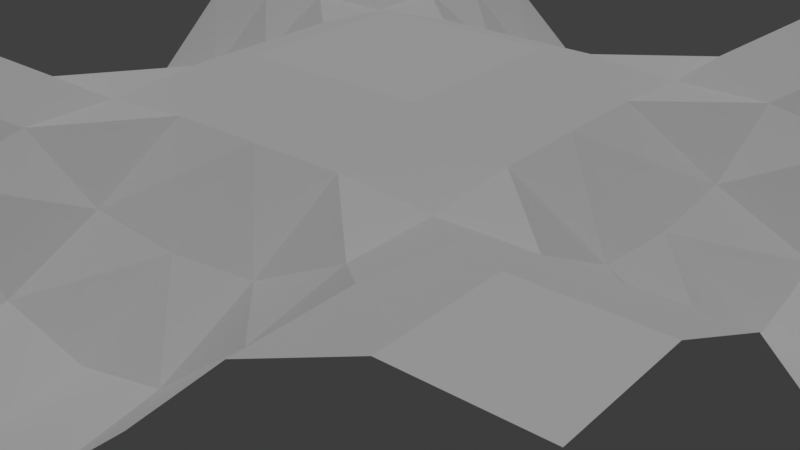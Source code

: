 # Source: looptest1.blend  (saved by Blender 2.79.7; exported with 4.5.12 LTS)
import bpy
from mathutils import Matrix  # noqa: F401  (used for matrix-valued properties, if any)

bpy.ops.wm.read_factory_settings(use_empty=True)
scene = bpy.context.scene
scene.name = 'Scene'

# ---- collections
col_collection_1 = bpy.data.collections.new('Collection 1'); scene.collection.children.link(col_collection_1)

# ---- materials (node trees are filled in below, after node groups)
mat_detail1 = bpy.data.materials.new('detail1')
mat_detail1.alpha_threshold = 0.0
mat_detail1.use_transparent_shadow = False
mat_detail1.roughness = 0.5
mat_base_ground = bpy.data.materials.new('base.ground')
mat_base_ground.alpha_threshold = 0.0
mat_base_ground.use_transparent_shadow = False
mat_base_ground.roughness = 0.5
mat_base_ground.specular_intensity = 0.0

# ---- material node trees

# ---- world
world_world = bpy.data.worlds.new('World'); scene.world = world_world
world_world.color = (0.05088, 0.05088, 0.05088)
world_world.use_sun_shadow = False
world_world.sun_shadow_jitter_overblur = 0.0

# ---- lights
light_hemi = bpy.data.lights.new('Hemi', 'SUN')
light_hemi.transmission_factor = 0.0
light_hemi.angle = 0.1993
light_hemi.energy = 1.0
light_hemi.shadow_buffer_clip_start = 0.5
light_hemi.shadow_soft_size = 0.1
light_hemi.shadow_cascade_max_distance = 1000.0

# ---- meshes
me_cube_103 = bpy.data.meshes.new('Cube.103')
me_cube_103.from_pydata([], [], [])
me_cube_103.materials.append(mat_detail1)
me_cube_103.use_remesh_preserve_volume = False
me_cube_103.use_remesh_preserve_attributes = False
me_cube_103.use_mirror_vertex_groups = False
me_cube_103.update()
me_cube_102 = bpy.data.meshes.new('Cube.102')
me_cube_102.from_pydata([(-10.0, -8.0, 7.0), (-8.0, -10.0, 7.0), (-8.0, -8.0, 7.0), (-10.0, -10.0, 7.0), (4.0, 8.0, 4.397), (4.0, 10.0, 4.197), (6.0, 10.0, 6.102), (2.0, 10.0, 2.469), (0.0, 10.0, 2.0), (-2.0, 10.0, 2.469), (-2.0, 8.0, 2.8), (-6.0, 10.0, 6.102), (-4.0, 10.0, 4.197), (10.0, 6.0, 6.102), (10.0, 8.0, 7.0), (8.0, 8.0, 7.0), (8.0, 10.0, 7.0), (10.0, 10.0, 7.0), (4.0, 6.0, 4.807), (6.0, 8.0, 6.109), (2.0, 8.0, 2.8), (0.0, 6.0, 3.576), (2.0, 6.0, 3.772), (0.0, 8.0, 2.337), (-4.0, 8.0, 4.397), (-10.0, 8.0, 7.0), (-8.0, 8.0, 7.0), (-8.0, 10.0, 7.0), (-6.0, 8.0, 6.109), (-10.0, 10.0, 7.0), (8.0, 6.0, 6.109), (10.0, 4.0, 4.197), (6.0, 4.0, 4.807), (4.0, 4.0, 4.795), (6.0, 6.0, 5.828), (2.0, 4.0, 4.943), (-2.0, 6.0, 3.772), (0.0, 4.0, 4.943), (-4.0, 6.0, 4.807), (-6.0, 4.0, 4.807), (-6.0, 6.0, 5.828), (-4.0, 4.0, 4.795), (-8.0, 6.0, 6.109), (-10.0, 6.0, 6.102), (8.0, 2.0, 2.8), (8.0, 4.0, 4.397), (4.0, 2.0, 4.943), (2.0, 2.0, 5.587), (-2.0, 2.0, 5.587), (-2.0, 4.0, 4.943), (-8.0, 4.0, 4.397), (-10.0, 4.0, 4.197), (-8.0, 2.0, 2.8), (8.0, 0.0, 2.337), (10.0, 2.0, 2.469), (6.0, 0.0, 3.576), (6.0, 2.0, 3.772), (2.0, -2.0, 5.587), (-2.0, -2.0, 5.587), (-4.0, 2.0, 4.943), (-6.0, 2.0, 3.772), (-6.0, 0.0, 3.576), (-10.0, 2.0, 2.469), (10.0, 0.0, 2.0), (-10.0, 0.0, 2.0), (-8.0, 0.0, 2.337), (8.0, -4.0, 4.397), (10.0, -2.0, 2.469), (8.0, -2.0, 2.8), (4.0, -2.0, 4.943), (6.0, -2.0, 3.772), (4.0, -4.0, 4.795), (-4.0, -4.0, 4.795), (-4.0, -2.0, 4.943), (-2.0, -4.0, 4.943), (-6.0, -2.0, 3.772), (-10.0, -4.0, 4.197), (-10.0, -2.0, 2.469), (-8.0, -4.0, 4.397), (-8.0, -2.0, 2.8), (8.0, -6.0, 6.109), (10.0, -6.0, 6.102), (10.0, -4.0, 4.197), (6.0, -6.0, 5.828), (6.0, -4.0, 4.807), (2.0, -6.0, 3.772), (2.0, -4.0, 4.943), (4.0, -6.0, 4.807), (0.0, -6.0, 3.576), (0.0, -4.0, 4.943), (-6.0, -6.0, 5.828), (-4.0, -6.0, 4.807), (-8.0, -6.0, 6.109), (-6.0, -4.0, 4.807), (-10.0, -6.0, 6.102), (2.0, -8.0, 2.8), (-4.0, -8.0, 4.397), (-2.0, -8.0, 2.8), (-2.0, -6.0, 3.772), (6.0, -8.0, 6.109), (8.0, -10.0, 7.0), (8.0, -8.0, 7.0), (10.0, -8.0, 7.0), (10.0, -10.0, 7.0), (6.0, -10.0, 6.102), (2.0, -10.0, 2.469), (4.0, -10.0, 4.197), (4.0, -8.0, 4.397), (0.0, -8.0, 2.337), (-2.0, -10.0, 2.469), (0.0, -10.0, 2.0), (-4.0, -10.0, 4.197), (-6.0, -10.0, 6.102), (-6.0, -8.0, 6.109), (0.0, -2.0, 5.587), (4.0, 0.0, 4.943), (2.0, 0.0, 5.587), (0.0, 2.0, 5.587), (-2.0, 0.0, 5.587), (-4.0, 0.0, 4.943)], [], [(2, 1, 113), (1, 112, 113), (94, 0, 92), (2, 113, 90), (0, 3, 1), (112, 1, 3), (0, 2, 92), (92, 2, 90), (0, 1, 2), (5, 4, 6), (6, 4, 19), (7, 20, 5), (5, 20, 4), (8, 23, 7), (7, 23, 20), (9, 10, 23), (8, 9, 23), (9, 12, 10), (12, 24, 10), (12, 11, 24), (11, 28, 24), (30, 13, 14), (6, 19, 16), (16, 14, 17), (15, 30, 14), (19, 34, 15), (13, 30, 34), (19, 15, 16), (16, 15, 14), (34, 30, 15), (4, 18, 19), (18, 34, 19), (20, 22, 4), (4, 22, 18), (20, 21, 22), (23, 21, 20), (23, 10, 21), (10, 36, 21), (10, 24, 36), (24, 38, 36), (24, 28, 38), (28, 40, 38), (25, 42, 26), (43, 42, 25), (11, 27, 28), (43, 25, 29), (26, 28, 27), (29, 26, 27), (42, 40, 26), (40, 42, 43), (29, 25, 26), (26, 40, 28), (30, 45, 13), (45, 31, 13), (34, 32, 30), (32, 45, 30), (18, 33, 34), (33, 32, 34), (22, 35, 18), (35, 33, 18), (21, 37, 22), (22, 37, 35), (21, 36, 37), (36, 49, 37), (38, 41, 49), (36, 38, 49), (40, 41, 38), (39, 41, 40), (42, 39, 40), (50, 39, 42), (43, 50, 42), (51, 50, 43), (45, 44, 31), (44, 54, 31), (32, 56, 45), (56, 44, 45), (33, 46, 32), (46, 56, 32), (35, 47, 33), (33, 47, 46), (119, 48, 59), (37, 48, 117), (49, 41, 48), (41, 59, 48), (41, 39, 59), (39, 60, 59), (52, 60, 50), (50, 60, 39), (62, 52, 51), (51, 52, 50), (44, 53, 54), (53, 63, 54), (56, 55, 44), (55, 53, 44), (46, 115, 56), (115, 55, 56), (57, 116, 117), (119, 118, 48), (115, 47, 116), (60, 119, 59), (61, 119, 60), (65, 61, 52), (52, 61, 60), (64, 65, 62), (62, 65, 52), (63, 53, 67), (53, 68, 67), (53, 55, 68), (55, 70, 68), (55, 115, 70), (115, 69, 70), (61, 75, 119), (75, 73, 119), (61, 79, 75), (65, 79, 61), (64, 77, 65), (65, 77, 79), (67, 68, 82), (68, 66, 82), (68, 70, 66), (70, 84, 66), (70, 69, 84), (69, 71, 84), (86, 71, 57), (57, 71, 69), (114, 58, 74), (73, 72, 58), (72, 74, 58), (75, 93, 73), (93, 72, 73), (79, 78, 75), (75, 78, 93), (77, 76, 79), (79, 76, 78), (82, 66, 81), (66, 80, 81), (66, 84, 80), (84, 83, 80), (84, 71, 83), (71, 87, 83), (86, 85, 87), (71, 86, 87), (88, 85, 89), (89, 85, 86), (74, 98, 89), (98, 88, 89), (72, 91, 74), (91, 98, 74), (93, 90, 72), (72, 90, 91), (78, 92, 93), (93, 92, 90), (78, 94, 92), (76, 94, 78), (83, 87, 99), (87, 107, 99), (85, 107, 87), (95, 107, 85), (108, 95, 88), (88, 95, 85), (98, 97, 88), (97, 108, 88), (91, 96, 98), (96, 97, 98), (90, 113, 91), (113, 96, 91), (104, 100, 99), (99, 100, 101), (81, 80, 102), (101, 100, 103), (103, 100, 104), (83, 101, 80), (101, 103, 102), (83, 99, 101), (104, 99, 83), (101, 102, 80), (107, 104, 99), (106, 104, 107), (105, 106, 95), (95, 106, 107), (110, 105, 108), (108, 105, 95), (97, 109, 108), (109, 110, 108), (96, 111, 97), (111, 109, 97), (113, 112, 96), (112, 111, 96), (114, 74, 89), (89, 57, 114), (89, 86, 57), (69, 116, 57), (35, 117, 47), (119, 58, 118), (37, 49, 48), (57, 48, 118), (115, 46, 47), (69, 115, 116), (35, 37, 117), (119, 73, 58), (117, 48, 57), (116, 47, 117), (58, 114, 118), (114, 57, 118)])
me_cube_102.polygons.foreach_set('use_smooth', [True] * 204)
_uv = me_cube_102.uv_layers.new(name='UVMap')
_uv.uv.foreach_set('vector', [-1.5, -1.5, -1.5, -2.0, -1.0, -1.5, -1.5, -2.0, -1.0, -2.0, -1.0, -1.5, -2.0, -1.0, -2.0, -1.5, -1.5, -1.0, -1.5, -1.5, -1.0, -1.5, -1.0, -1.0, -2.0, -1.5, -1.999, -1.999, -1.5, -2.0, -1.0, -2.0, -1.5, -2.0, -1.999, -1.999, -2.0, -1.5, -1.5, -1.5, -1.5, -1.0, -1.5, -1.0, -1.5, -1.5, -1.0, -1.0, -2.0, -1.5, -1.5, -2.0, -1.5, -1.5, 1.5, 3.0, 1.5, 2.5, 2.0, 3.0, 2.0, 3.0, 1.5, 2.5, 2.0, 2.5, 1.0, 3.0, 1.0, 2.5, 1.5, 3.0, 1.5, 3.0, 1.0, 2.5, 1.5, 2.5, 0.5, 3.0, 0.5, 2.5, 1.0, 3.0, 1.0, 3.0, 0.5, 2.5, 1.0, 2.5, 2.98e-08, 3.0, 2.98e-08, 2.5, 0.5, 2.5, 0.5, 3.0, 2.98e-08, 3.0, 0.5, 2.5, 2.98e-08, 3.0, -0.5, 3.0, 2.98e-08, 2.5, -0.5, 3.0, -0.5, 2.5, 2.98e-08, 2.5, -0.5, 3.0, -1.0, 3.0, -0.5, 2.5, -1.0, 3.0, -1.0, 2.5, -0.5, 2.5, 2.5, 2.0, 3.0, 2.0, 3.0, 2.5, 2.0, 3.0, 2.0, 2.5, 2.5, 3.0, 2.5, 3.0, 3.0, 2.5, 3.0, 3.0, 2.5, 2.5, 2.5, 2.0, 3.0, 2.5, 2.0, 2.5, 2.0, 2.0, 2.5, 2.5, 3.0, 2.0, 2.5, 2.0, 2.0, 2.0, 2.0, 2.5, 2.5, 2.5, 2.5, 3.0, 2.5, 3.0, 2.5, 2.5, 3.0, 2.5, 2.0, 2.0, 2.5, 2.0, 2.5, 2.5, 1.5, 2.5, 1.5, 2.0, 2.0, 2.5, 1.5, 2.0, 2.0, 2.0, 2.0, 2.5, 1.0, 2.5, 1.0, 2.0, 1.5, 2.5, 1.5, 2.5, 1.0, 2.0, 1.5, 2.0, 1.0, 2.5, 0.5, 2.0, 1.0, 2.0, 0.5, 2.5, 0.5, 2.0, 1.0, 2.5, 0.5, 2.5, 2.98e-08, 2.5, 0.5, 2.0, 2.98e-08, 2.5, 2.98e-08, 2.0, 0.5, 2.0, 2.98e-08, 2.5, -0.5, 2.5, 2.98e-08, 2.0, -0.5, 2.5, -0.5, 2.0, 2.98e-08, 2.0, -0.5, 2.5, -1.0, 2.5, -0.5, 2.0, -1.0, 2.5, -1.0, 2.0, -0.5, 2.0, -2.0, 2.5, -1.5, 2.0, -1.5, 2.5, -2.0, 2.0, -1.5, 2.0, -2.0, 2.5, -1.0, 3.0, -1.5, 3.0, -1.0, 2.5, -2.0, 2.0, -2.0, 2.5, -1.999, 2.999, -1.5, 2.5, -1.0, 2.5, -1.5, 3.0, -1.999, 2.999, -1.5, 2.5, -1.5, 3.0, -1.5, 2.0, -1.0, 2.0, -1.5, 2.5, -1.0, 2.0, -1.5, 2.0, -2.0, 2.0, -1.999, 2.999, -2.0, 2.5, -1.5, 2.5, -1.5, 2.5, -1.0, 2.0, -1.0, 2.5, 2.5, 2.0, 2.5, 1.5, 3.0, 2.0, 2.5, 1.5, 3.0, 1.5, 3.0, 2.0, 2.0, 2.0, 2.0, 1.5, 2.5, 2.0, 2.0, 1.5, 2.5, 1.5, 2.5, 2.0, 1.5, 2.0, 1.5, 1.5, 2.0, 2.0, 1.5, 1.5, 2.0, 1.5, 2.0, 2.0, 1.0, 2.0, 1.0, 1.5, 1.5, 2.0, 1.0, 1.5, 1.5, 1.5, 1.5, 2.0, 0.5, 2.0, 0.5, 1.5, 1.0, 2.0, 1.0, 2.0, 0.5, 1.5, 1.0, 1.5, 0.5, 2.0, 2.98e-08, 2.0, 0.5, 1.5, 2.98e-08, 2.0, 2.98e-08, 1.5, 0.5, 1.5, -0.5, 2.0, -0.5, 1.5, 2.98e-08, 1.5, 2.98e-08, 2.0, -0.5, 2.0, 2.98e-08, 1.5, -1.0, 2.0, -0.5, 1.5, -0.5, 2.0, -1.0, 1.5, -0.5, 1.5, -1.0, 2.0, -1.5, 2.0, -1.0, 1.5, -1.0, 2.0, -1.5, 1.5, -1.0, 1.5, -1.5, 2.0, -2.0, 2.0, -1.5, 1.5, -1.5, 2.0, -2.0, 1.5, -1.5, 1.5, -2.0, 2.0, 2.5, 1.5, 2.5, 1.0, 3.0, 1.5, 2.5, 1.0, 3.0, 1.0, 3.0, 1.5, 2.0, 1.5, 2.0, 1.0, 2.5, 1.5, 2.0, 1.0, 2.5, 1.0, 2.5, 1.5, 1.5, 1.5, 1.5, 1.0, 2.0, 1.5, 1.5, 1.0, 2.0, 1.0, 2.0, 1.5, 1.0, 1.5, 1.0, 1.0, 1.5, 1.5, 1.5, 1.5, 1.0, 1.0, 1.5, 1.0, -0.5, 0.5, 2.98e-08, 1.0, -0.5, 1.0, 0.5, 1.5, 2.98e-08, 1.0, 0.5, 1.0, 2.98e-08, 1.5, -0.5, 1.5, 2.98e-08, 1.0, -0.5, 1.5, -0.5, 1.0, 2.98e-08, 1.0, -0.5, 1.5, -1.0, 1.5, -0.5, 1.0, -1.0, 1.5, -1.0, 1.0, -0.5, 1.0, -1.5, 1.0, -1.0, 1.0, -1.5, 1.5, -1.5, 1.5, -1.0, 1.0, -1.0, 1.5, -2.0, 1.0, -1.5, 1.0, -2.0, 1.5, -2.0, 1.5, -1.5, 1.0, -1.5, 1.5, 2.5, 1.0, 2.5, 0.5, 3.0, 1.0, 2.5, 0.5, 3.0, 0.5, 3.0, 1.0, 2.0, 1.0, 2.0, 0.5, 2.5, 1.0, 2.0, 0.5, 2.5, 0.5, 2.5, 1.0, 1.5, 1.0, 1.5, 0.5, 2.0, 1.0, 1.5, 0.5, 2.0, 0.5, 2.0, 1.0, 1.0, 3.278e-07, 1.0, 0.5, 0.5, 1.0, -0.5, 0.5, 2.98e-08, 0.5, 2.98e-08, 1.0, 1.5, 0.5, 1.0, 1.0, 1.0, 0.5, -1.0, 1.0, -0.5, 0.5, -0.5, 1.0, -1.0, 0.5, -0.5, 0.5, -1.0, 1.0, -1.5, 0.5, -1.0, 0.5, -1.5, 1.0, -1.5, 1.0, -1.0, 0.5, -1.0, 1.0, -2.0, 0.5, -1.5, 0.5, -2.0, 1.0, -2.0, 1.0, -1.5, 0.5, -1.5, 1.0, 3.0, 0.5, 2.5, 0.5, 3.0, 3.278e-07, 2.5, 0.5, 2.5, 3.278e-07, 3.0, 3.278e-07, 2.5, 0.5, 2.0, 0.5, 2.5, 3.278e-07, 2.0, 0.5, 2.0, 3.278e-07, 2.5, 3.278e-07, 2.0, 0.5, 1.5, 0.5, 2.0, 3.278e-07, 1.5, 0.5, 1.5, 3.278e-07, 2.0, 3.278e-07, -1.0, 0.5, -1.0, 3.278e-07, -0.5, 0.5, -1.0, 3.278e-07, -0.5, 3.278e-07, -0.5, 0.5, -1.0, 0.5, -1.5, 3.278e-07, -1.0, 3.278e-07, -1.5, 0.5, -1.5, 3.278e-07, -1.0, 0.5, -2.0, 0.5, -2.0, 3.278e-07, -1.5, 0.5, -1.5, 0.5, -2.0, 3.278e-07, -1.5, 3.278e-07, 3.0, 3.278e-07, 2.5, 3.278e-07, 3.0, -0.5, 2.5, 3.278e-07, 2.5, -0.5, 3.0, -0.5, 2.5, 3.278e-07, 2.0, 3.278e-07, 2.5, -0.5, 2.0, 3.278e-07, 2.0, -0.5, 2.5, -0.5, 2.0, 3.278e-07, 1.5, 3.278e-07, 2.0, -0.5, 1.5, 3.278e-07, 1.5, -0.5, 2.0, -0.5, 1.0, -0.5, 1.5, -0.5, 1.0, 3.278e-07, 1.0, 3.278e-07, 1.5, -0.5, 1.5, 3.278e-07, 0.5, 3.278e-07, 2.98e-08, 3.278e-07, 2.98e-08, -0.5, -0.5, 3.278e-07, -0.5, -0.5, 2.98e-08, 3.278e-07, -0.5, -0.5, 2.98e-08, -0.5, 2.98e-08, 3.278e-07, -1.0, 3.278e-07, -1.0, -0.5, -0.5, 3.278e-07, -1.0, -0.5, -0.5, -0.5, -0.5, 3.278e-07, -1.5, 3.278e-07, -1.5, -0.5, -1.0, 3.278e-07, -1.0, 3.278e-07, -1.5, -0.5, -1.0, -0.5, -2.0, 3.278e-07, -2.0, -0.5, -1.5, 3.278e-07, -1.5, 3.278e-07, -2.0, -0.5, -1.5, -0.5, 3.0, -0.5, 2.5, -0.5, 3.0, -1.0, 2.5, -0.5, 2.5, -1.0, 3.0, -1.0, 2.5, -0.5, 2.0, -0.5, 2.5, -1.0, 2.0, -0.5, 2.0, -1.0, 2.5, -1.0, 2.0, -0.5, 1.5, -0.5, 2.0, -1.0, 1.5, -0.5, 1.5, -1.0, 2.0, -1.0, 1.0, -0.5, 1.0, -1.0, 1.5, -1.0, 1.5, -0.5, 1.0, -0.5, 1.5, -1.0, 0.5, -1.0, 1.0, -1.0, 0.5, -0.5, 0.5, -0.5, 1.0, -1.0, 1.0, -0.5, 2.98e-08, -0.5, 2.98e-08, -1.0, 0.5, -0.5, 2.98e-08, -1.0, 0.5, -1.0, 0.5, -0.5, -0.5, -0.5, -0.5, -1.0, 2.98e-08, -0.5, -0.5, -1.0, 2.98e-08, -1.0, 2.98e-08, -0.5, -1.0, -0.5, -1.0, -1.0, -0.5, -0.5, -0.5, -0.5, -1.0, -1.0, -0.5, -1.0, -1.5, -0.5, -1.5, -1.0, -1.0, -0.5, -1.0, -0.5, -1.5, -1.0, -1.0, -1.0, -1.5, -0.5, -2.0, -1.0, -1.5, -1.0, -2.0, -0.5, -2.0, -1.0, -1.5, -0.5, 2.0, -1.0, 1.5, -1.0, 2.0, -1.5, 1.5, -1.0, 1.5, -1.5, 2.0, -1.5, 1.0, -1.0, 1.5, -1.5, 1.5, -1.0, 1.0, -1.5, 1.5, -1.5, 1.0, -1.0, 0.5, -1.5, 1.0, -1.5, 0.5, -1.0, 0.5, -1.0, 1.0, -1.5, 1.0, -1.0, 2.98e-08, -1.0, 2.98e-08, -1.5, 0.5, -1.0, 2.98e-08, -1.5, 0.5, -1.5, 0.5, -1.0, -0.5, -1.0, -0.5, -1.5, 2.98e-08, -1.0, -0.5, -1.5, 2.98e-08, -1.5, 2.98e-08, -1.0, -1.0, -1.0, -1.0, -1.5, -0.5, -1.0, -1.0, -1.5, -0.5, -1.5, -0.5, -1.0, 2.0, -2.0, 2.5, -2.0, 2.0, -1.5, 2.0, -1.5, 2.5, -2.0, 2.5, -1.5, 3.0, -1.0, 2.5, -1.0, 3.0, -1.5, 2.5, -1.5, 2.5, -2.0, 2.999, -1.999, 2.999, -1.999, 2.5, -2.0, 2.0, -2.0, 2.0, -1.0, 2.5, -1.5, 2.5, -1.0, 2.5, -1.5, 2.999, -1.999, 3.0, -1.5, 2.0, -1.0, 2.0, -1.5, 2.5, -1.5, 2.0, -2.0, 2.0, -1.5, 2.0, -1.0, 2.5, -1.5, 3.0, -1.5, 2.5, -1.0, 1.5, -1.5, 2.0, -2.0, 2.0, -1.5, 1.5, -2.0, 2.0, -2.0, 1.5, -1.5, 1.0, -2.0, 1.5, -2.0, 1.0, -1.5, 1.0, -1.5, 1.5, -2.0, 1.5, -1.5, 0.5, -2.0, 1.0, -2.0, 0.5, -1.5, 0.5, -1.5, 1.0, -2.0, 1.0, -1.5, 2.98e-08, -1.5, 2.98e-08, -2.0, 0.5, -1.5, 2.98e-08, -2.0, 0.5, -2.0, 0.5, -1.5, -0.5, -1.5, -0.5, -2.0, 2.98e-08, -1.5, -0.5, -2.0, 2.98e-08, -2.0, 2.98e-08, -1.5, -1.0, -1.5, -1.0, -2.0, -0.5, -1.5, -1.0, -2.0, -0.5, -2.0, -0.5, -1.5, 0.5, 3.278e-07, 2.98e-08, -0.5, 0.5, -0.5, 0.5, -0.5, 1.0, 3.278e-07, 0.5, 3.278e-07, 0.5, -0.5, 1.0, -0.5, 1.0, 3.278e-07, 1.5, 3.278e-07, 1.0, 0.5, 1.0, 3.278e-07, 1.0, 1.5, 0.5, 1.0, 1.0, 1.0, -0.5, 0.5, 2.98e-08, 3.278e-07, 2.98e-08, 0.5, 0.5, 1.5, 2.98e-08, 1.5, 2.98e-08, 1.0, 1.0, 3.278e-07, 2.98e-08, 1.0, 2.98e-08, 0.5, 1.5, 0.5, 1.5, 1.0, 1.0, 1.0, 1.5, 3.278e-07, 1.5, 0.5, 1.0, 0.5, 1.0, 1.5, 0.5, 1.5, 0.5, 1.0, -0.5, 0.5, -0.5, 3.278e-07, 2.98e-08, 3.278e-07, 0.5, 1.0, 2.98e-08, 1.0, 1.0, 3.278e-07, 1.0, 0.5, 1.0, 1.0, 0.5, 1.0, 2.98e-08, 3.278e-07, 0.5, 3.278e-07, 2.98e-08, 0.5, 0.5, 3.278e-07, 1.0, 3.278e-07, 2.98e-08, 0.5])
me_cube_102.materials.append(mat_base_ground)
me_cube_102.use_remesh_preserve_volume = False
me_cube_102.use_remesh_preserve_attributes = False
me_cube_102.use_mirror_vertex_groups = False
me_cube_102.update()
me_cube_014 = bpy.data.meshes.new('Cube.014')
me_cube_014.from_pydata([(-10.0, -8.0, 7.0), (-10.0, -6.0, 3.367), (-10.0, -6.0, 6.102), (-8.0, -6.0, 6.109), (-6.0, -6.0, 3.259), (-6.0, -6.0, 5.828), (-8.0, -10.0, 7.0), (-8.0, -8.0, 7.0), (-6.0, -10.0, 3.367), (-6.0, -10.0, 6.102), (-6.0, -8.0, 6.109), (-10.0, -10.0, 4.102), (-10.0, -10.0, 7.0), (4.0, 8.0, 1.882), (4.0, 8.0, 4.397), (4.0, 10.0, 1.729), (4.0, 10.0, 4.197), (6.0, 8.0, 3.367), (6.0, 8.0, 6.109), (6.0, 10.0, 3.367), (6.0, 10.0, 6.102), (2.0, 8.0, 0.5235), (2.0, 8.0, 2.8), (2.0, 10.0, 0.2862), (2.0, 10.0, 2.469), (4.0, 8.0, 1.882), (4.0, 8.0, 4.397), (4.0, 10.0, 1.729), (4.0, 10.0, 4.197), (0.0, 8.0, 0.2054), (0.0, 8.0, 2.337), (0.0, 10.0, 0.0), (0.0, 10.0, 2.0), (2.0, 8.0, 0.5235), (2.0, 8.0, 2.8), (2.0, 10.0, 0.2862), (2.0, 10.0, 2.469), (-2.0, 8.0, 0.5235), (-2.0, 8.0, 2.8), (-2.0, 10.0, 0.2862), (-2.0, 10.0, 2.469), (0.0, 8.0, 0.2054), (0.0, 8.0, 2.337), (0.0, 10.0, 0.0), (0.0, 10.0, 2.0), (-4.0, 8.0, 1.882), (-4.0, 8.0, 4.397), (-4.0, 10.0, 1.729), (-4.0, 10.0, 4.197), (-2.0, 8.0, 0.5235), (-2.0, 8.0, 2.8), (-2.0, 10.0, 0.2862), (-2.0, 10.0, 2.469), (-6.0, 8.0, 3.367), (-6.0, 8.0, 6.109), (-6.0, 10.0, 3.367), (-6.0, 10.0, 6.102), (-4.0, 8.0, 1.882), (-4.0, 8.0, 4.397), (-4.0, 10.0, 1.729), (-4.0, 10.0, 4.197), (6.0, 6.0, 3.259), (6.0, 6.0, 5.828), (6.0, 8.0, 6.109), (8.0, 6.0, 6.109), (10.0, 6.0, 3.367), (10.0, 6.0, 6.102), (10.0, 8.0, 7.0), (8.0, 8.0, 7.0), (8.0, 10.0, 7.0), (10.0, 10.0, 4.102), (10.0, 10.0, 7.0), (6.0, 10.0, 3.367), (6.0, 10.0, 6.102), (4.0, 6.0, 2.565), (4.0, 6.0, 4.807), (4.0, 8.0, 1.882), (4.0, 8.0, 4.397), (6.0, 6.0, 3.259), (6.0, 6.0, 5.828), (6.0, 8.0, 3.367), (6.0, 8.0, 6.109), (2.0, 6.0, 1.504), (2.0, 6.0, 3.772), (2.0, 8.0, 0.5235), (2.0, 8.0, 2.8), (4.0, 6.0, 2.565), (4.0, 6.0, 4.807), (4.0, 8.0, 1.882), (4.0, 8.0, 4.397), (0.0, 6.0, 1.24), (0.0, 6.0, 3.576), (0.0, 8.0, 0.2054), (0.0, 8.0, 2.337), (2.0, 6.0, 1.504), (2.0, 6.0, 3.772), (2.0, 8.0, 0.5235), (2.0, 8.0, 2.8), (-2.0, 6.0, 1.504), (-2.0, 6.0, 3.772), (-2.0, 8.0, 0.5235), (-2.0, 8.0, 2.8), (0.0, 6.0, 1.24), (0.0, 6.0, 3.576), (0.0, 8.0, 0.2054), (0.0, 8.0, 2.337), (-4.0, 6.0, 2.565), (-4.0, 6.0, 4.807), (-4.0, 8.0, 1.882), (-4.0, 8.0, 4.397), (-2.0, 6.0, 1.504), (-2.0, 6.0, 3.772), (-2.0, 8.0, 0.5235), (-2.0, 8.0, 2.8), (-6.0, 6.0, 3.259), (-6.0, 6.0, 5.828), (-6.0, 8.0, 3.367), (-6.0, 8.0, 6.109), (-4.0, 6.0, 2.565), (-4.0, 6.0, 4.807), (-4.0, 8.0, 1.882), (-4.0, 8.0, 4.397), (-10.0, 6.0, 3.367), (-10.0, 6.0, 6.102), (-10.0, 8.0, 7.0), (-8.0, 6.0, 6.109), (-8.0, 8.0, 7.0), (-8.0, 10.0, 7.0), (-6.0, 8.0, 6.109), (-6.0, 10.0, 3.367), (-6.0, 10.0, 6.102), (-10.0, 10.0, 4.102), (-10.0, 10.0, 7.0), (-6.0, 6.0, 3.259), (-6.0, 6.0, 5.828), (8.0, 4.0, 1.882), (8.0, 4.0, 4.397), (8.0, 6.0, 3.367), (8.0, 6.0, 6.109), (10.0, 4.0, 1.729), (10.0, 4.0, 4.197), (10.0, 6.0, 3.367), (10.0, 6.0, 6.102), (6.0, 4.0, 2.565), (6.0, 4.0, 4.807), (6.0, 6.0, 3.259), (6.0, 6.0, 5.828), (8.0, 4.0, 1.882), (8.0, 4.0, 4.397), (8.0, 6.0, 3.367), (8.0, 6.0, 6.109), (4.0, 4.0, 2.667), (4.0, 4.0, 4.795), (4.0, 6.0, 2.565), (4.0, 6.0, 4.807), (6.0, 4.0, 2.565), (6.0, 4.0, 4.807), (6.0, 6.0, 3.259), (6.0, 6.0, 5.828), (2.0, 4.0, 2.424), (2.0, 4.0, 4.943), (2.0, 6.0, 1.504), (2.0, 6.0, 3.772), (4.0, 4.0, 2.667), (4.0, 4.0, 4.795), (4.0, 6.0, 2.565), (4.0, 6.0, 4.807), (0.0, 4.0, 2.416), (0.0, 4.0, 4.943), (0.0, 6.0, 1.24), (0.0, 6.0, 3.576), (2.0, 4.0, 2.424), (2.0, 4.0, 4.943), (2.0, 6.0, 1.504), (2.0, 6.0, 3.772), (-2.0, 4.0, 2.424), (-2.0, 4.0, 4.943), (-2.0, 6.0, 1.504), (-2.0, 6.0, 3.772), (0.0, 4.0, 2.416), (0.0, 4.0, 4.943), (0.0, 6.0, 1.24), (0.0, 6.0, 3.576), (-4.0, 4.0, 2.667), (-4.0, 4.0, 4.795), (-4.0, 6.0, 2.565), (-4.0, 6.0, 4.807), (-2.0, 4.0, 2.424), (-2.0, 4.0, 4.943), (-2.0, 6.0, 1.504), (-2.0, 6.0, 3.772), (-6.0, 4.0, 2.565), (-6.0, 4.0, 4.807), (-6.0, 6.0, 3.259), (-6.0, 6.0, 5.828), (-4.0, 4.0, 2.667), (-4.0, 4.0, 4.795), (-4.0, 6.0, 2.565), (-4.0, 6.0, 4.807), (-8.0, 4.0, 1.882), (-8.0, 4.0, 4.397), (-8.0, 6.0, 3.367), (-8.0, 6.0, 6.109), (-6.0, 4.0, 2.565), (-6.0, 4.0, 4.807), (-6.0, 6.0, 3.259), (-6.0, 6.0, 5.828), (-10.0, 4.0, 1.729), (-10.0, 4.0, 4.197), (-10.0, 6.0, 3.367), (-10.0, 6.0, 6.102), (-8.0, 4.0, 1.882), (-8.0, 4.0, 4.397), (-8.0, 6.0, 3.367), (-8.0, 6.0, 6.109), (8.0, 2.0, 0.5235), (8.0, 2.0, 2.8), (8.0, 4.0, 1.882), (8.0, 4.0, 4.397), (10.0, 2.0, 0.2862), (10.0, 2.0, 2.469), (10.0, 4.0, 1.729), (10.0, 4.0, 4.197), (6.0, 2.0, 1.504), (6.0, 2.0, 3.772), (6.0, 4.0, 2.565), (6.0, 4.0, 4.807), (8.0, 2.0, 0.5235), (8.0, 2.0, 2.8), (8.0, 4.0, 1.882), (8.0, 4.0, 4.397), (4.0, 2.0, 2.424), (4.0, 2.0, 4.943), (4.0, 4.0, 2.667), (4.0, 4.0, 4.795), (6.0, 2.0, 1.504), (6.0, 2.0, 3.772), (6.0, 4.0, 2.565), (6.0, 4.0, 4.807), (2.0, 2.0, 2.943), (2.0, 2.0, 5.587), (2.0, 4.0, 2.424), (2.0, 4.0, 4.943), (4.0, 2.0, 2.424), (4.0, 2.0, 4.943), (4.0, 4.0, 2.667), (4.0, 4.0, 4.795), (2.0, 2.0, 2.943), (2.0, 2.0, 5.587), (2.0, 4.0, 2.424), (2.0, 4.0, 4.943), (-2.0, 2.0, 2.943), (-2.0, 2.0, 5.587), (-2.0, 4.0, 2.424), (-2.0, 4.0, 4.943), (0.0, 4.0, 2.416), (-4.0, 2.0, 2.424), (-4.0, 2.0, 4.943), (-4.0, 4.0, 2.667), (-4.0, 4.0, 4.795), (-2.0, 2.0, 2.943), (-2.0, 2.0, 5.587), (-2.0, 4.0, 2.424), (-2.0, 4.0, 4.943), (-6.0, 2.0, 1.504), (-6.0, 2.0, 3.772), (-6.0, 4.0, 2.565), (-6.0, 4.0, 4.807), (-4.0, 2.0, 2.424), (-4.0, 2.0, 4.943), (-4.0, 4.0, 2.667), (-4.0, 4.0, 4.795), (-8.0, 2.0, 0.5235), (-8.0, 2.0, 2.8), (-8.0, 4.0, 1.882), (-8.0, 4.0, 4.397), (-6.0, 2.0, 1.504), (-6.0, 2.0, 3.772), (-6.0, 4.0, 2.565), (-6.0, 4.0, 4.807), (-10.0, 2.0, 0.2862), (-10.0, 2.0, 2.469), (-10.0, 4.0, 1.729), (-10.0, 4.0, 4.197), (-8.0, 2.0, 0.5235), (-8.0, 2.0, 2.8), (-8.0, 4.0, 1.882), (-8.0, 4.0, 4.397), (8.0, 0.0, 0.2054), (8.0, 0.0, 2.337), (8.0, 2.0, 0.5235), (8.0, 2.0, 2.8), (10.0, 0.0, 0.0), (10.0, 0.0, 2.0), (10.0, 2.0, 0.2862), (10.0, 2.0, 2.469), (6.0, 0.0, 1.24), (6.0, 0.0, 3.576), (6.0, 2.0, 1.504), (6.0, 2.0, 3.772), (8.0, 0.0, 0.2054), (8.0, 0.0, 2.337), (8.0, 2.0, 0.5235), (8.0, 2.0, 2.8), (4.0, 0.0, 2.416), (4.0, 0.0, 4.943), (4.0, 2.0, 2.424), (4.0, 2.0, 4.943), (6.0, 0.0, 1.24), (6.0, 0.0, 3.576), (6.0, 2.0, 1.504), (6.0, 2.0, 3.772), (-2.0, 2.0, 2.943), (-2.0, 2.0, 5.587), (2.0, 2.0, 2.943), (2.0, 2.0, 5.587), (2.0, -2.0, 2.943), (2.0, -2.0, 5.587), (-2.0, -2.0, 2.943), (-2.0, -2.0, 5.587), (-4.0, 2.0, 2.424), (-4.0, 2.0, 4.943), (-2.0, 2.0, 2.943), (-2.0, 2.0, 5.587), (-4.0, -2.0, 2.424), (-4.0, -2.0, 4.943), (-4.0, 0.0, 2.416), (-2.0, -2.0, 2.943), (-2.0, -2.0, 5.587), (-6.0, 0.0, 1.24), (-6.0, 0.0, 3.576), (-6.0, 2.0, 1.504), (-6.0, 2.0, 3.772), (-4.0, 0.0, 2.416), (-4.0, 0.0, 4.943), (-4.0, 2.0, 2.424), (-4.0, 2.0, 4.943), (-8.0, 0.0, 0.2054), (-8.0, 0.0, 2.337), (-8.0, 2.0, 0.5235), (-8.0, 2.0, 2.8), (-6.0, 0.0, 1.24), (-6.0, 0.0, 3.576), (-6.0, 2.0, 1.504), (-6.0, 2.0, 3.772), (-10.0, 0.0, 0.0), (-10.0, 0.0, 2.0), (-10.0, 2.0, 0.2862), (-10.0, 2.0, 2.469), (-8.0, 0.0, 0.2054), (-8.0, 0.0, 2.337), (-8.0, 2.0, 0.5235), (-8.0, 2.0, 2.8), (8.0, -2.0, 0.5235), (8.0, -2.0, 2.8), (8.0, 0.0, 0.2054), (8.0, 0.0, 2.337), (10.0, -2.0, 0.2862), (10.0, -2.0, 2.469), (10.0, 0.0, 0.0), (10.0, 0.0, 2.0), (6.0, -2.0, 1.504), (6.0, -2.0, 3.772), (6.0, 0.0, 1.24), (6.0, 0.0, 3.576), (8.0, -2.0, 0.5235), (8.0, -2.0, 2.8), (8.0, 0.0, 0.2054), (8.0, 0.0, 2.337), (4.0, -2.0, 2.424), (4.0, -2.0, 4.943), (4.0, 0.0, 2.416), (4.0, 0.0, 4.943), (6.0, -2.0, 1.504), (6.0, -2.0, 3.772), (6.0, 0.0, 1.24), (6.0, 0.0, 3.576), (2.0, -2.0, 2.943), (2.0, -2.0, 5.587), (4.0, -2.0, 2.424), (4.0, -2.0, 4.943), (2.0, 2.0, 2.943), (2.0, 2.0, 5.587), (4.0, 0.0, 2.416), (4.0, 2.0, 2.424), (4.0, 2.0, 4.943), (-6.0, -2.0, 1.504), (-6.0, -2.0, 3.772), (-6.0, 0.0, 1.24), (-6.0, 0.0, 3.576), (-4.0, -2.0, 2.424), (-4.0, -2.0, 4.943), (-4.0, 0.0, 2.416), (-4.0, 0.0, 4.943), (-8.0, -2.0, 0.5235), (-8.0, -2.0, 2.8), (-8.0, 0.0, 0.2054), (-8.0, 0.0, 2.337), (-6.0, -2.0, 1.504), (-6.0, -2.0, 3.772), (-6.0, 0.0, 1.24), (-6.0, 0.0, 3.576), (-10.0, -2.0, 0.2862), (-10.0, -2.0, 2.469), (-10.0, 0.0, 0.0), (-10.0, 0.0, 2.0), (-8.0, -2.0, 0.5235), (-8.0, -2.0, 2.8), (-8.0, 0.0, 0.2054), (-8.0, 0.0, 2.337), (8.0, -4.0, 1.882), (8.0, -4.0, 4.397), (8.0, -2.0, 0.5235), (8.0, -2.0, 2.8), (10.0, -4.0, 1.729), (10.0, -4.0, 4.197), (10.0, -2.0, 0.2862), (10.0, -2.0, 2.469), (6.0, -4.0, 2.565), (6.0, -4.0, 4.807), (6.0, -2.0, 1.504), (6.0, -2.0, 3.772), (8.0, -4.0, 1.882), (8.0, -4.0, 4.397), (8.0, -2.0, 0.5235), (8.0, -2.0, 2.8), (4.0, -4.0, 2.667), (4.0, -4.0, 4.795), (4.0, -2.0, 2.424), (4.0, -2.0, 4.943), (6.0, -4.0, 2.565), (6.0, -4.0, 4.807), (6.0, -2.0, 1.504), (6.0, -2.0, 3.772), (2.0, -4.0, 2.424), (2.0, -4.0, 4.943), (2.0, -2.0, 2.943), (2.0, -2.0, 5.587), (4.0, -4.0, 2.667), (4.0, -4.0, 4.795), (4.0, -2.0, 2.424), (4.0, -2.0, 4.943), (-2.0, -4.0, 2.424), (-2.0, -4.0, 4.943), (-2.0, -2.0, 2.943), (-2.0, -2.0, 5.587), (0.0, -4.0, 2.416), (2.0, -4.0, 2.424), (2.0, -4.0, 4.943), (2.0, -2.0, 2.943), (2.0, -2.0, 5.587), (-4.0, -4.0, 2.667), (-4.0, -4.0, 4.795), (-4.0, -2.0, 2.424), (-4.0, -2.0, 4.943), (-2.0, -4.0, 2.424), (-2.0, -4.0, 4.943), (-2.0, -2.0, 2.943), (-2.0, -2.0, 5.587), (-6.0, -4.0, 2.565), (-6.0, -4.0, 4.807), (-6.0, -2.0, 1.504), (-6.0, -2.0, 3.772), (-4.0, -4.0, 2.667), (-4.0, -4.0, 4.795), (-4.0, -2.0, 2.424), (-4.0, -2.0, 4.943), (-8.0, -4.0, 1.882), (-8.0, -4.0, 4.397), (-8.0, -2.0, 0.5235), (-8.0, -2.0, 2.8), (-6.0, -4.0, 2.565), (-6.0, -4.0, 4.807), (-6.0, -2.0, 1.504), (-6.0, -2.0, 3.772), (-10.0, -4.0, 1.729), (-10.0, -4.0, 4.197), (-10.0, -2.0, 0.2862), (-10.0, -2.0, 2.469), (-8.0, -4.0, 1.882), (-8.0, -4.0, 4.397), (-8.0, -2.0, 0.5235), (-8.0, -2.0, 2.8), (8.0, -6.0, 3.367), (8.0, -6.0, 6.109), (8.0, -4.0, 1.882), (8.0, -4.0, 4.397), (10.0, -6.0, 3.367), (10.0, -6.0, 6.102), (10.0, -4.0, 1.729), (10.0, -4.0, 4.197), (6.0, -6.0, 3.259), (6.0, -6.0, 5.828), (6.0, -4.0, 2.565), (6.0, -4.0, 4.807), (8.0, -6.0, 3.367), (8.0, -6.0, 6.109), (8.0, -4.0, 1.882), (8.0, -4.0, 4.397), (4.0, -6.0, 2.565), (4.0, -6.0, 4.807), (4.0, -4.0, 2.667), (4.0, -4.0, 4.795), (6.0, -6.0, 3.259), (6.0, -6.0, 5.828), (6.0, -4.0, 2.565), (6.0, -4.0, 4.807), (2.0, -6.0, 1.504), (2.0, -6.0, 3.772), (2.0, -4.0, 2.424), (2.0, -4.0, 4.943), (4.0, -6.0, 2.565), (4.0, -6.0, 4.807), (4.0, -4.0, 2.667), (4.0, -4.0, 4.795), (0.0, -6.0, 1.24), (0.0, -6.0, 3.576), (0.0, -4.0, 2.416), (0.0, -4.0, 4.943), (2.0, -6.0, 1.504), (2.0, -6.0, 3.772), (2.0, -4.0, 2.424), (2.0, -4.0, 4.943), (-2.0, -6.0, 1.504), (-2.0, -6.0, 3.772), (-2.0, -4.0, 2.424), (-2.0, -4.0, 4.943), (0.0, -6.0, 1.24), (0.0, -6.0, 3.576), (0.0, -4.0, 2.416), (0.0, -4.0, 4.943), (-4.0, -6.0, 2.565), (-4.0, -6.0, 4.807), (-4.0, -4.0, 2.667), (-4.0, -4.0, 4.795), (-2.0, -6.0, 1.504), (-2.0, -6.0, 3.772), (-2.0, -4.0, 2.424), (-2.0, -4.0, 4.943), (-6.0, -6.0, 3.259), (-6.0, -6.0, 5.828), (-6.0, -4.0, 2.565), (-6.0, -4.0, 4.807), (-4.0, -6.0, 2.565), (-4.0, -6.0, 4.807), (-4.0, -4.0, 2.667), (-4.0, -4.0, 4.795), (-8.0, -6.0, 3.367), (-8.0, -6.0, 6.109), (-8.0, -4.0, 1.882), (-8.0, -4.0, 4.397), (-6.0, -6.0, 3.259), (-6.0, -6.0, 5.828), (-6.0, -4.0, 2.565), (-6.0, -4.0, 4.807), (-10.0, -6.0, 3.367), (-10.0, -6.0, 6.102), (-10.0, -4.0, 1.729), (-10.0, -4.0, 4.197), (-8.0, -6.0, 3.367), (-8.0, -6.0, 6.109), (-8.0, -4.0, 1.882), (-8.0, -4.0, 4.397), (4.0, -8.0, 1.882), (4.0, -8.0, 4.397), (4.0, -6.0, 2.565), (4.0, -6.0, 4.807), (6.0, -8.0, 3.367), (6.0, -8.0, 6.109), (6.0, -6.0, 3.259), (6.0, -6.0, 5.828), (2.0, -8.0, 0.5235), (2.0, -8.0, 2.8), (2.0, -6.0, 1.504), (2.0, -6.0, 3.772), (4.0, -8.0, 1.882), (4.0, -8.0, 4.397), (4.0, -6.0, 2.565), (4.0, -6.0, 4.807), (0.0, -8.0, 0.2054), (0.0, -8.0, 2.337), (0.0, -6.0, 1.24), (0.0, -6.0, 3.576), (2.0, -8.0, 0.5235), (2.0, -8.0, 2.8), (2.0, -6.0, 1.504), (2.0, -6.0, 3.772), (-2.0, -8.0, 0.5235), (-2.0, -8.0, 2.8), (-2.0, -6.0, 1.504), (-2.0, -6.0, 3.772), (0.0, -8.0, 0.2054), (0.0, -8.0, 2.337), (0.0, -6.0, 1.24), (0.0, -6.0, 3.576), (-4.0, -8.0, 1.882), (-4.0, -8.0, 4.397), (-4.0, -6.0, 2.565), (-4.0, -6.0, 4.807), (-2.0, -8.0, 0.5235), (-2.0, -8.0, 2.8), (-2.0, -6.0, 1.504), (-2.0, -6.0, 3.772), (-6.0, -8.0, 3.367), (-6.0, -8.0, 6.109), (-6.0, -6.0, 3.259), (-6.0, -6.0, 5.828), (-4.0, -8.0, 1.882), (-4.0, -8.0, 4.397), (-4.0, -6.0, 2.565), (-4.0, -6.0, 4.807), (6.0, -10.0, 3.367), (6.0, -10.0, 6.102), (6.0, -8.0, 6.109), (8.0, -10.0, 7.0), (8.0, -8.0, 7.0), (8.0, -6.0, 6.109), (10.0, -8.0, 7.0), (10.0, -6.0, 3.367), (10.0, -6.0, 6.102), (6.0, -6.0, 3.259), (6.0, -6.0, 5.828), (10.0, -10.0, 4.102), (10.0, -10.0, 7.0), (4.0, -10.0, 1.729), (4.0, -10.0, 4.197), (4.0, -8.0, 1.882), (4.0, -8.0, 4.397), (6.0, -10.0, 3.367), (6.0, -10.0, 6.102), (6.0, -8.0, 3.367), (6.0, -8.0, 6.109), (2.0, -10.0, 0.2862), (2.0, -10.0, 2.469), (2.0, -8.0, 0.5235), (2.0, -8.0, 2.8), (4.0, -10.0, 1.729), (4.0, -10.0, 4.197), (4.0, -8.0, 1.882), (4.0, -8.0, 4.397), (0.0, -10.0, 0.0), (0.0, -10.0, 2.0), (0.0, -8.0, 0.2054), (0.0, -8.0, 2.337), (2.0, -10.0, 0.2862), (2.0, -10.0, 2.469), (2.0, -8.0, 0.5235), (2.0, -8.0, 2.8), (-2.0, -10.0, 0.2862), (-2.0, -10.0, 2.469), (-2.0, -8.0, 0.5235), (-2.0, -8.0, 2.8), (0.0, -10.0, 0.0), (0.0, -10.0, 2.0), (0.0, -8.0, 0.2054), (0.0, -8.0, 2.337), (-4.0, -10.0, 1.729), (-4.0, -10.0, 4.197), (-4.0, -8.0, 1.882), (-4.0, -8.0, 4.397), (-2.0, -10.0, 0.2862), (-2.0, -10.0, 2.469), (-2.0, -8.0, 0.5235), (-2.0, -8.0, 2.8), (-6.0, -10.0, 3.367), (-6.0, -10.0, 6.102), (-6.0, -8.0, 3.367), (-6.0, -8.0, 6.109), (-4.0, -10.0, 1.729), (-4.0, -10.0, 4.197), (-4.0, -8.0, 1.882), (-4.0, -8.0, 4.397)], [], [(4, 3, 5), (7, 6, 10), (6, 9, 10), (11, 2, 1), (4, 1, 2), (10, 4, 5), (9, 12, 11), (2, 0, 3), (11, 1, 8), (7, 10, 5), (0, 12, 6), (11, 0, 2), (10, 8, 4), (8, 1, 4), (9, 6, 12), (4, 2, 3), (0, 7, 3), (9, 11, 8), (3, 7, 5), (0, 6, 7), (11, 12, 0), (10, 9, 8), (15, 19, 17), (17, 20, 18), (19, 15, 16), (19, 16, 20), (16, 14, 20), (20, 14, 18), (14, 13, 17), (16, 15, 13), (16, 13, 14), (14, 17, 18), (17, 19, 20), (13, 15, 17), (22, 21, 25), (24, 23, 21), (24, 21, 22), (22, 25, 26), (25, 27, 28), (21, 23, 25), (23, 27, 25), (25, 28, 26), (27, 23, 24), (27, 24, 28), (24, 22, 28), (28, 22, 26), (29, 35, 33), (29, 31, 35), (33, 36, 34), (35, 31, 32), (35, 32, 36), (32, 30, 36), (36, 30, 34), (30, 29, 33), (32, 31, 29), (32, 29, 30), (30, 33, 34), (33, 35, 36), (40, 38, 42), (39, 37, 38), (39, 38, 40), (38, 37, 41), (38, 41, 42), (37, 39, 41), (39, 43, 41), (41, 43, 44), (41, 44, 42), (43, 39, 40), (43, 40, 44), (44, 40, 42), (51, 48, 52), (52, 48, 50), (48, 46, 50), (47, 45, 46), (47, 46, 48), (46, 45, 49), (46, 49, 50), (45, 51, 49), (45, 47, 51), (49, 51, 52), (49, 52, 50), (51, 47, 48), (55, 53, 54), (55, 54, 56), (54, 53, 57), (54, 57, 58), (53, 59, 57), (53, 55, 59), (57, 59, 60), (57, 60, 58), (59, 55, 56), (60, 56, 58), (59, 56, 60), (56, 54, 58), (64, 66, 67), (70, 69, 71), (67, 70, 71), (61, 72, 65), (73, 63, 69), (61, 63, 73), (69, 67, 71), (68, 64, 67), (63, 62, 68), (67, 65, 70), (66, 64, 62), (65, 72, 70), (66, 61, 65), (70, 73, 69), (63, 68, 69), (61, 62, 63), (69, 68, 67), (61, 73, 72), (67, 66, 65), (66, 62, 61), (62, 64, 68), (70, 72, 73), (78, 76, 80), (76, 74, 75), (80, 76, 77), (80, 77, 81), (76, 75, 77), (74, 76, 78), (77, 75, 81), (75, 79, 81), (75, 74, 78), (79, 78, 80), (75, 78, 79), (79, 80, 81), (88, 85, 89), (85, 83, 89), (89, 83, 87), (83, 82, 86), (85, 84, 82), (85, 82, 83), (83, 86, 87), (86, 88, 89), (82, 84, 86), (84, 88, 86), (86, 89, 87), (88, 84, 85), (96, 92, 93), (96, 93, 97), (97, 91, 95), (91, 90, 94), (93, 92, 90), (93, 90, 91), (91, 94, 95), (94, 96, 97), (90, 92, 94), (92, 96, 94), (94, 97, 95), (93, 91, 97), (99, 102, 103), (98, 104, 102), (104, 100, 101), (102, 104, 105), (102, 105, 103), (104, 101, 105), (100, 104, 98), (105, 101, 103), (101, 99, 103), (101, 100, 98), (99, 98, 102), (101, 98, 99), (106, 108, 112), (110, 112, 113), (110, 113, 111), (112, 108, 109), (113, 109, 111), (112, 109, 113), (109, 107, 111), (108, 106, 107), (108, 107, 109), (107, 106, 110), (107, 110, 111), (106, 112, 110), (118, 121, 119), (120, 116, 117), (120, 117, 121), (121, 117, 119), (117, 115, 119), (116, 114, 115), (116, 115, 117), (115, 114, 118), (115, 118, 119), (114, 120, 118), (114, 116, 120), (118, 120, 121), (124, 125, 126), (123, 125, 124), (129, 127, 130), (130, 127, 128), (128, 133, 129), (134, 123, 122), (129, 131, 132), (133, 122, 129), (123, 124, 132), (126, 128, 127), (123, 131, 122), (128, 134, 133), (132, 126, 127), (125, 134, 126), (128, 129, 130), (134, 125, 123), (122, 131, 129), (134, 122, 133), (129, 132, 127), (132, 124, 126), (123, 132, 131), (126, 134, 128), (135, 140, 136), (140, 139, 141), (140, 141, 142), (139, 137, 141), (139, 135, 137), (141, 137, 138), (141, 138, 142), (137, 135, 136), (138, 136, 142), (137, 136, 138), (136, 140, 142), (135, 139, 140), (145, 143, 144), (145, 144, 146), (146, 144, 150), (144, 148, 150), (143, 147, 148), (143, 148, 144), (148, 147, 149), (148, 149, 150), (147, 145, 149), (147, 143, 145), (149, 145, 146), (149, 146, 150), (153, 152, 154), (151, 153, 155), (154, 152, 158), (152, 156, 158), (152, 151, 155), (156, 155, 157), (152, 155, 156), (156, 157, 158), (155, 153, 157), (153, 151, 152), (157, 153, 154), (157, 154, 158), (159, 164, 160), (164, 165, 166), (165, 161, 162), (163, 161, 165), (161, 163, 159), (165, 162, 166), (162, 160, 166), (162, 161, 159), (162, 159, 160), (160, 164, 166), (164, 163, 165), (159, 163, 164), (168, 167, 171), (170, 169, 167), (170, 167, 168), (168, 171, 172), (171, 173, 174), (167, 169, 171), (169, 173, 171), (171, 174, 172), (170, 168, 174), (173, 169, 170), (174, 168, 172), (173, 170, 174), (178, 177, 175), (178, 175, 176), (176, 175, 179), (176, 179, 180), (175, 181, 179), (181, 177, 178), (179, 181, 182), (179, 182, 180), (181, 178, 182), (177, 181, 175), (182, 178, 180), (178, 176, 180), (186, 184, 188), (190, 185, 186), (184, 183, 187), (185, 183, 184), (185, 184, 186), (184, 187, 188), (187, 189, 190), (183, 189, 187), (189, 183, 185), (187, 190, 188), (190, 186, 188), (190, 189, 185), (196, 195, 197), (192, 191, 195), (192, 195, 196), (196, 197, 198), (197, 193, 194), (191, 193, 197), (195, 191, 197), (197, 194, 198), (193, 191, 192), (193, 192, 194), (194, 196, 198), (192, 196, 194), (204, 203, 205), (200, 199, 203), (200, 203, 204), (204, 205, 206), (205, 201, 202), (203, 199, 205), (199, 201, 205), (205, 202, 206), (201, 199, 200), (201, 200, 202), (202, 204, 206), (200, 204, 202), (213, 209, 210), (211, 207, 213), (207, 209, 213), (213, 210, 214), (209, 207, 208), (209, 208, 210), (210, 212, 214), (208, 212, 210), (212, 211, 213), (208, 207, 211), (208, 211, 212), (212, 213, 214), (218, 216, 222), (217, 216, 218), (216, 220, 222), (215, 219, 220), (215, 220, 216), (220, 219, 221), (220, 221, 222), (219, 217, 221), (219, 215, 217), (221, 217, 218), (221, 218, 222), (217, 215, 216), (229, 226, 230), (225, 223, 224), (225, 224, 226), (226, 224, 230), (224, 228, 230), (223, 227, 228), (223, 228, 224), (228, 227, 229), (228, 229, 230), (227, 225, 229), (227, 223, 225), (229, 225, 226), (237, 233, 234), (235, 233, 237), (233, 235, 231), (237, 234, 238), (234, 232, 238), (234, 233, 231), (232, 236, 238), (234, 231, 232), (236, 235, 237), (231, 235, 236), (231, 236, 232), (236, 237, 238), (240, 239, 243), (242, 241, 239), (242, 239, 240), (240, 243, 244), (243, 245, 246), (241, 245, 243), (239, 241, 243), (243, 246, 244), (242, 240, 246), (245, 241, 242), (245, 242, 246), (246, 240, 244), (247, 249, 250), (247, 250, 248), (253, 255, 251), (252, 253, 251), (253, 250, 249), (247, 252, 251), (249, 247, 255), (252, 254, 253), (248, 254, 252), (247, 248, 252), (253, 254, 250), (253, 249, 255), (248, 250, 254), (247, 251, 255), (262, 258, 259), (263, 259, 261), (262, 259, 263), (259, 257, 261), (258, 256, 257), (258, 257, 259), (257, 256, 260), (257, 260, 261), (256, 262, 260), (256, 258, 262), (260, 262, 263), (260, 263, 261), (265, 264, 268), (266, 264, 265), (266, 265, 267), (265, 268, 269), (268, 270, 271), (264, 270, 268), (270, 264, 266), (268, 271, 269), (271, 267, 269), (271, 270, 266), (271, 266, 267), (267, 265, 269), (277, 276, 278), (273, 272, 276), (273, 276, 277), (277, 278, 279), (278, 274, 275), (276, 272, 278), (272, 274, 278), (278, 275, 279), (274, 272, 273), (274, 273, 275), (273, 277, 275), (275, 277, 279), (280, 282, 286), (286, 283, 287), (282, 280, 281), (282, 281, 283), (281, 285, 283), (283, 285, 287), (285, 284, 286), (281, 280, 284), (281, 284, 285), (285, 286, 287), (286, 282, 283), (284, 280, 286), (290, 288, 289), (291, 289, 295), (290, 289, 291), (289, 293, 295), (288, 292, 293), (288, 293, 289), (293, 292, 294), (293, 294, 295), (292, 288, 294), (288, 290, 294), (294, 290, 291), (294, 291, 295), (298, 296, 297), (302, 298, 299), (302, 299, 303), (298, 297, 299), (296, 298, 300), (299, 297, 303), (297, 301, 303), (297, 296, 300), (297, 300, 301), (301, 300, 302), (301, 302, 303), (300, 298, 302), (306, 305, 307), (304, 306, 308), (307, 305, 311), (305, 309, 311), (305, 304, 308), (309, 308, 310), (305, 308, 309), (309, 310, 311), (308, 306, 310), (306, 304, 305), (310, 306, 307), (310, 307, 311), (316, 312, 314), (319, 318, 316), (314, 313, 315), (317, 316, 314), (312, 319, 313), (316, 318, 312), (313, 317, 315), (314, 312, 313), (312, 318, 319), (319, 316, 317), (313, 319, 317), (317, 314, 315), (322, 320, 321), (322, 321, 323), (324, 326, 327), (325, 324, 327), (325, 327, 328), (320, 326, 324), (320, 325, 321), (321, 328, 323), (328, 322, 323), (326, 320, 322), (321, 325, 328), (320, 324, 325), (328, 327, 322), (327, 326, 322), (331, 330, 332), (332, 334, 336), (334, 333, 335), (330, 329, 333), (330, 333, 334), (334, 335, 336), (335, 331, 332), (333, 329, 335), (329, 331, 335), (335, 332, 336), (330, 334, 332), (331, 329, 330), (343, 339, 340), (341, 337, 343), (337, 339, 343), (343, 340, 344), (338, 342, 340), (339, 337, 338), (340, 342, 344), (339, 338, 340), (342, 341, 343), (338, 337, 341), (338, 341, 342), (342, 343, 344), (346, 350, 348), (348, 350, 352), (350, 349, 351), (346, 345, 349), (346, 349, 350), (350, 351, 352), (351, 347, 348), (349, 347, 351), (349, 345, 347), (351, 348, 352), (347, 345, 346), (347, 346, 348), (357, 360, 358), (359, 355, 356), (359, 356, 360), (360, 356, 358), (356, 354, 358), (356, 355, 353), (354, 353, 357), (356, 353, 354), (354, 357, 358), (353, 355, 357), (355, 359, 357), (357, 359, 360), (367, 363, 364), (368, 364, 366), (367, 364, 368), (364, 362, 366), (363, 361, 362), (363, 362, 364), (362, 361, 365), (362, 365, 366), (361, 367, 365), (361, 363, 367), (365, 367, 368), (365, 368, 366), (371, 370, 372), (370, 369, 373), (370, 373, 374), (369, 375, 373), (369, 371, 375), (373, 375, 376), (373, 376, 374), (375, 371, 372), (375, 372, 376), (376, 372, 374), (372, 370, 374), (371, 369, 370), (383, 381, 384), (380, 379, 383), (379, 377, 383), (380, 384, 385), (385, 381, 382), (383, 377, 381), (381, 378, 382), (377, 380, 378), (378, 385, 382), (385, 384, 381), (380, 383, 384), (381, 377, 378), (378, 380, 385), (377, 379, 380), (387, 386, 390), (391, 390, 392), (387, 390, 391), (391, 392, 393), (390, 388, 392), (388, 386, 387), (392, 388, 389), (392, 389, 393), (388, 387, 389), (386, 388, 390), (389, 387, 393), (387, 391, 393), (400, 397, 401), (401, 395, 399), (397, 395, 401), (395, 394, 398), (397, 396, 394), (397, 394, 395), (395, 398, 399), (398, 400, 401), (394, 396, 398), (396, 400, 398), (398, 401, 399), (400, 396, 397), (406, 408, 409), (402, 408, 406), (402, 404, 408), (406, 409, 407), (405, 403, 409), (408, 404, 405), (409, 403, 407), (408, 405, 409), (403, 402, 406), (405, 404, 402), (405, 402, 403), (403, 406, 407), (413, 412, 410), (411, 410, 414), (413, 410, 411), (411, 414, 415), (410, 416, 414), (416, 412, 413), (414, 416, 417), (414, 417, 415), (416, 413, 417), (412, 416, 410), (417, 413, 415), (413, 411, 415), (418, 424, 422), (424, 420, 421), (422, 424, 425), (422, 425, 423), (424, 421, 425), (420, 424, 418), (425, 421, 423), (421, 419, 423), (421, 420, 418), (419, 418, 422), (421, 418, 419), (419, 422, 423), (428, 427, 429), (427, 430, 431), (430, 432, 433), (426, 432, 430), (432, 426, 428), (430, 433, 431), (433, 429, 431), (433, 432, 428), (429, 427, 431), (433, 428, 429), (427, 426, 430), (428, 426, 427), (436, 435, 437), (435, 439, 437), (437, 439, 441), (439, 438, 440), (435, 434, 438), (435, 438, 439), (439, 440, 441), (440, 436, 437), (434, 436, 440), (438, 434, 440), (440, 437, 441), (436, 434, 435), (444, 442, 443), (444, 443, 445), (447, 446, 449), (444, 449, 446), (450, 448, 447), (447, 448, 443), (448, 450, 445), (447, 442, 446), (442, 444, 446), (445, 449, 444), (447, 443, 442), (450, 447, 449), (448, 445, 443), (445, 450, 449), (453, 451, 452), (457, 453, 454), (457, 454, 458), (453, 452, 454), (451, 453, 455), (454, 452, 458), (452, 456, 458), (452, 451, 455), (452, 455, 456), (456, 455, 457), (456, 457, 458), (455, 453, 457), (459, 464, 460), (464, 465, 466), (465, 461, 462), (463, 461, 465), (461, 463, 459), (465, 462, 466), (462, 460, 466), (462, 461, 459), (462, 459, 460), (460, 464, 466), (464, 463, 465), (459, 463, 464), (469, 473, 471), (471, 474, 472), (470, 468, 474), (473, 469, 470), (474, 468, 472), (473, 470, 474), (468, 467, 471), (470, 469, 467), (470, 467, 468), (468, 471, 472), (471, 473, 474), (467, 469, 471), (477, 481, 479), (479, 482, 480), (478, 476, 482), (481, 477, 478), (481, 478, 482), (482, 476, 480), (476, 475, 479), (478, 477, 475), (478, 475, 476), (476, 479, 480), (479, 481, 482), (475, 477, 479), (485, 489, 483), (490, 486, 488), (486, 484, 488), (486, 485, 483), (486, 483, 484), (484, 483, 487), (484, 487, 488), (483, 489, 487), (489, 485, 486), (487, 489, 490), (487, 490, 488), (489, 486, 490), (497, 493, 494), (495, 497, 498), (495, 498, 496), (497, 494, 498), (493, 497, 491), (498, 494, 496), (494, 492, 496), (494, 493, 491), (494, 491, 492), (492, 491, 495), (492, 495, 496), (491, 497, 495), (505, 501, 502), (505, 502, 506), (506, 502, 504), (502, 500, 504), (501, 499, 500), (501, 500, 502), (500, 499, 503), (500, 503, 504), (499, 505, 503), (499, 501, 505), (503, 505, 506), (503, 506, 504), (510, 508, 512), (514, 509, 510), (508, 507, 511), (509, 507, 508), (509, 508, 510), (508, 511, 512), (511, 513, 514), (507, 513, 511), (513, 507, 509), (511, 514, 512), (514, 510, 512), (514, 513, 509), (519, 515, 521), (515, 517, 521), (521, 518, 522), (517, 515, 516), (517, 516, 518), (516, 520, 518), (518, 520, 522), (520, 519, 521), (516, 515, 519), (516, 519, 520), (520, 521, 522), (521, 517, 518), (523, 528, 524), (528, 527, 529), (528, 529, 530), (527, 525, 529), (527, 523, 525), (529, 525, 526), (529, 526, 530), (525, 523, 524), (526, 524, 530), (525, 524, 526), (524, 528, 530), (523, 527, 528), (534, 532, 538), (534, 533, 531), (532, 536, 538), (534, 531, 532), (536, 535, 537), (531, 535, 536), (531, 536, 532), (536, 537, 538), (537, 533, 534), (535, 533, 537), (533, 535, 531), (537, 534, 538), (542, 541, 539), (542, 539, 540), (540, 543, 544), (543, 545, 546), (541, 545, 543), (539, 541, 543), (543, 546, 544), (542, 540, 546), (545, 541, 542), (546, 540, 544), (545, 542, 546), (540, 539, 543), (551, 553, 554), (547, 549, 551), (549, 553, 551), (551, 554, 552), (550, 548, 554), (553, 549, 550), (553, 550, 554), (554, 548, 552), (548, 547, 551), (550, 549, 547), (550, 547, 548), (548, 551, 552), (561, 557, 558), (562, 556, 560), (561, 558, 562), (556, 555, 559), (558, 557, 555), (558, 555, 556), (556, 559, 560), (559, 561, 562), (555, 557, 559), (557, 561, 559), (559, 562, 560), (558, 556, 562), (570, 566, 568), (569, 566, 570), (566, 564, 568), (565, 563, 564), (565, 564, 566), (564, 563, 567), (564, 567, 568), (563, 569, 567), (563, 565, 569), (567, 569, 570), (567, 570, 568), (569, 565, 566), (573, 572, 574), (574, 576, 578), (576, 575, 577), (572, 571, 575), (572, 575, 576), (576, 577, 578), (577, 573, 574), (575, 571, 577), (571, 573, 577), (577, 574, 578), (572, 576, 574), (573, 571, 572), (581, 580, 582), (580, 584, 582), (582, 584, 586), (584, 583, 585), (580, 579, 583), (580, 583, 584), (584, 585, 586), (585, 581, 582), (583, 579, 585), (579, 581, 585), (585, 582, 586), (581, 579, 580), (592, 593, 594), (591, 589, 593), (591, 587, 589), (593, 589, 590), (593, 590, 594), (589, 587, 588), (590, 588, 594), (589, 588, 590), (588, 592, 594), (587, 591, 592), (587, 592, 588), (592, 591, 593), (600, 601, 602), (599, 597, 601), (597, 595, 596), (601, 597, 598), (601, 598, 602), (597, 596, 598), (595, 597, 599), (598, 596, 602), (596, 600, 602), (596, 595, 599), (596, 599, 600), (600, 599, 601), (608, 609, 610), (607, 605, 609), (605, 603, 604), (609, 605, 606), (609, 606, 610), (605, 604, 606), (603, 605, 607), (606, 604, 610), (604, 608, 610), (604, 603, 607), (604, 607, 608), (608, 607, 609), (612, 614, 613), (613, 614, 615), (618, 616, 619), (619, 616, 617), (612, 620, 611), (617, 623, 622), (615, 614, 623), (617, 618, 619), (623, 614, 612), (611, 620, 618), (623, 611, 622), (618, 621, 616), (621, 615, 616), (612, 621, 620), (615, 623, 617), (621, 613, 615), (617, 622, 618), (623, 612, 611), (618, 620, 621), (622, 611, 618), (612, 613, 621), (615, 617, 616), (626, 624, 625), (627, 629, 631), (626, 625, 627), (629, 628, 630), (625, 624, 628), (625, 628, 629), (629, 630, 631), (630, 626, 627), (628, 624, 630), (624, 626, 630), (630, 627, 631), (625, 629, 627), (638, 634, 635), (636, 632, 638), (632, 634, 638), (638, 635, 639), (633, 637, 635), (634, 632, 633), (634, 633, 635), (635, 637, 639), (637, 636, 638), (633, 632, 636), (633, 636, 637), (637, 638, 639), (646, 642, 643), (644, 642, 646), (644, 640, 642), (646, 643, 647), (641, 645, 643), (642, 640, 641), (642, 641, 643), (643, 645, 647), (645, 644, 646), (641, 640, 644), (641, 644, 645), (645, 646, 647), (649, 652, 653), (653, 652, 654), (653, 654, 655), (652, 648, 654), (648, 650, 654), (654, 650, 651), (654, 651, 655), (650, 648, 649), (650, 649, 651), (651, 649, 655), (649, 653, 655), (649, 648, 652), (662, 659, 663), (658, 657, 659), (656, 658, 660), (659, 657, 663), (657, 661, 663), (657, 656, 660), (657, 660, 661), (661, 660, 662), (661, 662, 663), (660, 658, 662), (658, 656, 657), (662, 658, 659), (670, 667, 671), (666, 665, 667), (664, 666, 668), (667, 665, 671), (665, 669, 671), (665, 664, 668), (665, 668, 669), (669, 668, 670), (669, 670, 671), (668, 666, 670), (666, 664, 665), (670, 666, 667)])
_uv = me_cube_014.uv_layers.new(name='UVMap')
_uv.uv.foreach_set('vector', [-1.0, -1.0, -1.5, -1.0, -1.0, -1.0, -1.5, -1.5, -1.5, -2.0, -1.0, -1.5, -1.5, -2.0, -1.0, -2.0, -1.0, -1.5, 0.0, 0.0, -2.0, -1.0, -2.0, -1.0, 0.0, 0.0, -2.0, -1.0, -2.0, -1.0, 0.0, 0.0, -1.0, -1.0, -1.0, -1.0, 0.0, 0.0, -2.0, -2.0, -2.0, -2.0, -2.0, -1.0, -2.0, -1.5, 0.0, 0.0, 0.0, 0.0, -2.0, -1.0, 0.0, 0.0, -1.5, -1.5, -1.0, -1.5, -1.0, -1.0, 0.0, 0.0, 0.0, 0.0, 0.0, 0.0, 0.0, 0.0, -2.0, -1.5, -2.0, -1.0, 0.0, 0.0, 0.0, 0.0, -1.0, -1.0, 0.0, 0.0, -2.0, -1.0, 0.0, 0.0, -1.0, -2.0, -1.5, -2.0, 0.0, 0.0, 0.0, 0.0, -2.0, -1.0, 0.0, 0.0, -2.0, -1.5, 0.0, 0.0, 0.0, 0.0, 0.0, 0.0, -2.0, -2.0, 0.0, 0.0, 0.0, 0.0, 0.0, 0.0, -1.0, -1.0, 0.0, 0.0, 0.0, 0.0, -1.5, -1.5, -2.0, -2.0, -2.0, -2.0, 0.0, 0.0, -1.0, -1.5, -1.0, -2.0, -1.0, -2.0, 1.5, 3.0, 2.0, 3.0, 2.0, 2.5, 2.0, 2.5, 2.0, 3.0, 2.0, 2.5, 2.0, 3.0, 1.5, 3.0, 1.5, 3.0, 2.0, 3.0, 1.5, 3.0, 2.0, 3.0, 1.5, 3.0, 1.5, 2.5, 2.0, 3.0, 2.0, 3.0, 1.5, 2.5, 2.0, 2.5, 1.5, 2.5, 1.5, 2.5, 2.0, 2.5, 1.5, 3.0, 1.5, 3.0, 1.5, 2.5, 1.5, 3.0, 1.5, 2.5, 1.5, 2.5, 1.5, 2.5, 2.0, 2.5, 2.0, 2.5, 2.0, 2.5, 2.0, 3.0, 2.0, 3.0, 1.5, 2.5, 1.5, 3.0, 2.0, 2.5, 1.0, 2.5, 1.0, 2.5, 1.5, 2.5, 1.0, 3.0, 1.0, 3.0, 1.0, 2.5, 1.0, 3.0, 1.0, 2.5, 1.0, 2.5, 1.0, 2.5, 1.5, 2.5, 1.5, 2.5, 1.5, 2.5, 1.5, 3.0, 1.5, 3.0, 1.0, 2.5, 1.0, 3.0, 1.5, 2.5, 1.0, 3.0, 1.5, 3.0, 1.5, 2.5, 1.5, 2.5, 1.5, 3.0, 1.5, 2.5, 1.5, 3.0, 1.0, 3.0, 1.0, 3.0, 1.5, 3.0, 1.0, 3.0, 1.5, 3.0, 1.0, 3.0, 1.0, 2.5, 1.5, 3.0, 1.5, 3.0, 1.0, 2.5, 1.5, 2.5, 0.5, 2.5, 1.0, 3.0, 1.0, 2.5, 0.5, 2.5, 0.5, 3.0, 1.0, 3.0, 1.0, 2.5, 1.0, 3.0, 1.0, 2.5, 1.0, 3.0, 0.5, 3.0, 0.5, 3.0, 1.0, 3.0, 0.5, 3.0, 1.0, 3.0, 0.5, 3.0, 0.5, 2.5, 1.0, 3.0, 1.0, 3.0, 0.5, 2.5, 1.0, 2.5, 0.5, 2.5, 0.5, 2.5, 1.0, 2.5, 0.5, 3.0, 0.5, 3.0, 0.5, 2.5, 0.5, 3.0, 0.5, 2.5, 0.5, 2.5, 0.5, 2.5, 1.0, 2.5, 1.0, 2.5, 1.0, 2.5, 1.0, 3.0, 1.0, 3.0, 1.788e-07, 3.0, 1.788e-07, 2.5, 0.5, 2.5, 1.788e-07, 3.0, 1.788e-07, 2.5, 1.788e-07, 2.5, 1.788e-07, 3.0, 1.788e-07, 2.5, 1.788e-07, 3.0, 1.788e-07, 2.5, 1.788e-07, 2.5, 0.5, 2.5, 1.788e-07, 2.5, 0.5, 2.5, 0.5, 2.5, 1.788e-07, 2.5, 1.788e-07, 3.0, 0.5, 2.5, 1.788e-07, 3.0, 0.5, 3.0, 0.5, 2.5, 0.5, 2.5, 0.5, 3.0, 0.5, 3.0, 0.5, 2.5, 0.5, 3.0, 0.5, 2.5, 0.5, 3.0, 1.788e-07, 3.0, 1.788e-07, 3.0, 0.5, 3.0, 1.788e-07, 3.0, 0.5, 3.0, 0.5, 3.0, 1.788e-07, 3.0, 0.5, 2.5, 1.788e-07, 3.0, -0.5, 3.0, 1.788e-07, 3.0, 1.788e-07, 3.0, -0.5, 3.0, 1.788e-07, 2.5, -0.5, 3.0, -0.5, 2.5, 1.788e-07, 2.5, -0.5, 3.0, -0.5, 2.5, -0.5, 2.5, -0.5, 3.0, -0.5, 2.5, -0.5, 3.0, -0.5, 2.5, -0.5, 2.5, 1.788e-07, 2.5, -0.5, 2.5, 1.788e-07, 2.5, 1.788e-07, 2.5, -0.5, 2.5, 1.788e-07, 3.0, 1.788e-07, 2.5, -0.5, 2.5, -0.5, 3.0, 1.788e-07, 3.0, 1.788e-07, 2.5, 1.788e-07, 3.0, 1.788e-07, 3.0, 1.788e-07, 2.5, 1.788e-07, 3.0, 1.788e-07, 2.5, 1.788e-07, 3.0, -0.5, 3.0, -0.5, 3.0, -1.0, 3.0, -1.0, 2.5, -1.0, 2.5, -1.0, 3.0, -1.0, 2.5, -1.0, 3.0, -1.0, 2.5, -1.0, 2.5, -0.5, 2.5, -1.0, 2.5, -0.5, 2.5, -0.5, 2.5, -1.0, 2.5, -0.5, 3.0, -0.5, 2.5, -1.0, 2.5, -1.0, 3.0, -0.5, 3.0, -0.5, 2.5, -0.5, 3.0, -0.5, 3.0, -0.5, 2.5, -0.5, 3.0, -0.5, 2.5, -0.5, 3.0, -1.0, 3.0, -1.0, 3.0, -0.5, 3.0, -1.0, 3.0, -0.5, 2.5, -0.5, 3.0, -1.0, 3.0, -0.5, 3.0, -1.0, 3.0, -1.0, 2.5, -0.5, 2.5, 2.5, 2.0, 3.0, 2.0, 3.0, 2.5, 3.0, 3.0, 2.5, 3.0, 3.0, 3.0, 0.0, 0.0, 3.0, 3.0, 3.0, 3.0, 0.0, 0.0, 0.0, 0.0, 0.0, 0.0, 0.0, 0.0, 0.0, 0.0, 0.0, 0.0, 0.0, 0.0, 0.0, 0.0, 0.0, 0.0, 2.5, 3.0, 0.0, 0.0, 3.0, 3.0, 0.0, 0.0, 2.5, 2.0, 3.0, 2.5, 2.0, 2.5, 2.0, 2.0, 0.0, 0.0, 0.0, 0.0, 0.0, 0.0, 3.0, 3.0, 3.0, 2.0, 2.5, 2.0, 0.0, 0.0, 0.0, 0.0, 0.0, 0.0, 3.0, 3.0, 3.0, 2.0, 0.0, 0.0, 0.0, 0.0, 3.0, 3.0, 0.0, 0.0, 0.0, 0.0, 2.0, 2.5, 0.0, 0.0, 2.5, 3.0, 2.0, 2.0, 2.0, 2.0, 2.0, 2.5, 2.5, 3.0, 2.5, 2.5, 3.0, 2.5, 0.0, 0.0, 0.0, 0.0, 2.0, 3.0, 3.0, 2.5, 3.0, 2.0, 3.0, 2.0, 3.0, 2.0, 0.0, 0.0, 2.0, 2.0, 0.0, 0.0, 2.5, 2.0, 0.0, 0.0, 3.0, 3.0, 0.0, 0.0, 2.0, 3.0, 2.0, 2.0, 1.5, 2.5, 2.0, 2.5, 1.5, 2.5, 1.5, 2.0, 1.5, 2.0, 2.0, 2.5, 1.5, 2.5, 1.5, 2.5, 2.0, 2.5, 1.5, 2.5, 2.0, 2.5, 1.5, 2.5, 1.5, 2.0, 1.5, 2.5, 1.5, 2.0, 1.5, 2.5, 2.0, 2.0, 1.5, 2.5, 1.5, 2.0, 2.0, 2.5, 1.5, 2.0, 2.0, 2.0, 2.0, 2.5, 1.5, 2.0, 1.5, 2.0, 2.0, 2.0, 2.0, 2.0, 2.0, 2.0, 2.0, 2.5, 1.5, 2.0, 2.0, 2.0, 2.0, 2.0, 2.0, 2.0, 2.0, 2.5, 2.0, 2.5, 1.5, 2.5, 1.0, 2.5, 1.5, 2.5, 1.0, 2.5, 1.0, 2.0, 1.5, 2.5, 1.5, 2.5, 1.0, 2.0, 1.5, 2.0, 1.0, 2.0, 1.0, 2.0, 1.5, 2.0, 1.0, 2.5, 1.0, 2.5, 1.0, 2.0, 1.0, 2.5, 1.0, 2.0, 1.0, 2.0, 1.0, 2.0, 1.5, 2.0, 1.5, 2.0, 1.5, 2.0, 1.5, 2.5, 1.5, 2.5, 1.0, 2.0, 1.0, 2.5, 1.5, 2.0, 1.0, 2.5, 1.5, 2.5, 1.5, 2.0, 1.5, 2.0, 1.5, 2.5, 1.5, 2.0, 1.5, 2.5, 1.0, 2.5, 1.0, 2.5, 1.0, 2.5, 0.5, 2.5, 0.5, 2.5, 1.0, 2.5, 0.5, 2.5, 1.0, 2.5, 1.0, 2.5, 0.5, 2.0, 1.0, 2.0, 0.5, 2.0, 0.5, 2.0, 1.0, 2.0, 0.5, 2.5, 0.5, 2.5, 0.5, 2.0, 0.5, 2.5, 0.5, 2.0, 0.5, 2.0, 0.5, 2.0, 1.0, 2.0, 1.0, 2.0, 1.0, 2.0, 1.0, 2.5, 1.0, 2.5, 0.5, 2.0, 0.5, 2.5, 1.0, 2.0, 0.5, 2.5, 1.0, 2.5, 1.0, 2.0, 1.0, 2.0, 1.0, 2.5, 1.0, 2.0, 0.5, 2.5, 0.5, 2.0, 1.0, 2.5, 1.788e-07, 2.0, 0.5, 2.0, 0.5, 2.0, 1.788e-07, 2.0, 0.5, 2.5, 0.5, 2.0, 0.5, 2.5, 1.788e-07, 2.5, 1.788e-07, 2.5, 0.5, 2.0, 0.5, 2.5, 0.5, 2.5, 0.5, 2.0, 0.5, 2.5, 0.5, 2.0, 0.5, 2.5, 1.788e-07, 2.5, 0.5, 2.5, 1.788e-07, 2.5, 0.5, 2.5, 1.788e-07, 2.0, 0.5, 2.5, 1.788e-07, 2.5, 0.5, 2.0, 1.788e-07, 2.5, 1.788e-07, 2.0, 0.5, 2.0, 1.788e-07, 2.5, 1.788e-07, 2.5, 1.788e-07, 2.0, 1.788e-07, 2.0, 1.788e-07, 2.0, 0.5, 2.0, 1.788e-07, 2.5, 1.788e-07, 2.0, 1.788e-07, 2.0, -0.5, 2.0, -0.5, 2.5, 1.788e-07, 2.5, 1.788e-07, 2.0, 1.788e-07, 2.5, 1.788e-07, 2.5, 1.788e-07, 2.0, 1.788e-07, 2.5, 1.788e-07, 2.0, 1.788e-07, 2.5, -0.5, 2.5, -0.5, 2.5, 1.788e-07, 2.5, -0.5, 2.5, 1.788e-07, 2.0, 1.788e-07, 2.5, -0.5, 2.5, 1.788e-07, 2.5, -0.5, 2.5, -0.5, 2.0, 1.788e-07, 2.0, -0.5, 2.5, -0.5, 2.0, -0.5, 2.0, -0.5, 2.5, -0.5, 2.0, -0.5, 2.5, -0.5, 2.0, -0.5, 2.0, 1.788e-07, 2.0, -0.5, 2.0, 1.788e-07, 2.0, 1.788e-07, 2.0, -0.5, 2.0, 1.788e-07, 2.5, 1.788e-07, 2.0, -0.5, 2.0, -0.5, 2.5, -0.5, 2.0, -0.5, 2.5, -1.0, 2.5, -1.0, 2.5, -0.5, 2.5, -1.0, 2.5, -0.5, 2.5, -0.5, 2.5, -1.0, 2.5, -0.5, 2.0, -1.0, 2.5, -1.0, 2.0, -0.5, 2.0, -1.0, 2.5, -1.0, 2.0, -1.0, 2.0, -1.0, 2.5, -1.0, 2.0, -1.0, 2.5, -1.0, 2.0, -1.0, 2.0, -0.5, 2.0, -1.0, 2.0, -0.5, 2.0, -0.5, 2.0, -1.0, 2.0, -0.5, 2.5, -0.5, 2.0, -1.0, 2.0, -1.0, 2.5, -0.5, 2.5, -0.5, 2.0, -0.5, 2.5, -0.5, 2.5, -2.0, 2.5, -1.5, 2.0, -1.5, 2.5, -2.0, 2.0, -1.5, 2.0, -2.0, 2.5, -1.0, 3.0, -1.5, 3.0, -1.0, 3.0, -1.0, 3.0, -1.5, 3.0, -1.0, 2.5, 0.0, 0.0, 0.0, 0.0, 0.0, 0.0, 0.0, 0.0, -2.0, 2.0, -2.0, 2.0, 0.0, 0.0, -2.0, 3.0, -2.0, 3.0, 0.0, 0.0, 0.0, 0.0, 0.0, 0.0, -2.0, 2.0, -2.0, 2.5, 0.0, 0.0, 0.0, 0.0, -1.0, 2.5, -1.5, 3.0, -2.0, 2.0, 0.0, 0.0, -2.0, 2.0, 0.0, 0.0, -1.0, 2.0, -1.0, 2.0, 0.0, 0.0, 0.0, 0.0, -1.5, 3.0, -1.5, 2.0, 0.0, 0.0, -1.5, 2.5, 0.0, 0.0, 0.0, 0.0, -1.0, 3.0, 0.0, 0.0, -1.5, 2.0, -2.0, 2.0, -2.0, 2.0, 0.0, 0.0, 0.0, 0.0, 0.0, 0.0, -2.0, 2.0, 0.0, 0.0, 0.0, 0.0, -2.0, 3.0, -1.5, 3.0, 0.0, 0.0, -2.0, 2.5, -1.5, 2.5, -2.0, 2.0, 0.0, 0.0, -2.0, 3.0, -1.5, 2.5, 0.0, 0.0, 0.0, 0.0, 2.5, 1.5, 3.0, 1.5, 2.5, 1.5, 3.0, 1.5, 3.0, 1.5, 3.0, 2.0, 3.0, 1.5, 3.0, 2.0, 3.0, 2.0, 3.0, 1.5, 2.5, 2.0, 3.0, 2.0, 3.0, 1.5, 2.5, 1.5, 2.5, 2.0, 3.0, 2.0, 2.5, 2.0, 2.5, 2.0, 3.0, 2.0, 2.5, 2.0, 3.0, 2.0, 2.5, 2.0, 2.5, 1.5, 2.5, 1.5, 2.5, 2.0, 2.5, 1.5, 3.0, 2.0, 2.5, 2.0, 2.5, 1.5, 2.5, 2.0, 2.5, 1.5, 3.0, 1.5, 3.0, 2.0, 2.5, 1.5, 3.0, 1.5, 3.0, 1.5, 2.0, 2.0, 2.0, 1.5, 2.0, 1.5, 2.0, 2.0, 2.0, 1.5, 2.0, 2.0, 2.0, 2.0, 2.0, 1.5, 2.5, 2.0, 2.0, 1.5, 2.5, 1.5, 2.5, 2.0, 2.0, 1.5, 2.5, 1.5, 2.5, 1.5, 2.0, 1.5, 2.5, 1.5, 2.0, 1.5, 2.5, 1.5, 2.5, 1.5, 2.5, 2.0, 2.5, 1.5, 2.5, 2.0, 2.5, 2.0, 2.5, 1.5, 2.0, 2.0, 2.5, 2.0, 2.5, 1.5, 2.0, 1.5, 2.0, 2.0, 2.5, 2.0, 2.0, 2.0, 2.0, 2.0, 2.5, 2.0, 2.0, 2.0, 2.5, 2.0, 1.5, 2.0, 1.5, 1.5, 1.5, 2.0, 1.5, 1.5, 1.5, 2.0, 2.0, 1.5, 1.5, 2.0, 1.5, 1.5, 2.0, 2.0, 1.5, 1.5, 2.0, 1.5, 2.0, 2.0, 1.5, 1.5, 1.5, 1.5, 2.0, 1.5, 2.0, 1.5, 2.0, 1.5, 2.0, 2.0, 1.5, 1.5, 2.0, 1.5, 2.0, 1.5, 2.0, 1.5, 2.0, 2.0, 2.0, 2.0, 2.0, 1.5, 1.5, 2.0, 2.0, 2.0, 1.5, 2.0, 1.5, 1.5, 1.5, 1.5, 2.0, 2.0, 1.5, 2.0, 1.5, 2.0, 2.0, 2.0, 1.5, 2.0, 2.0, 2.0, 1.0, 1.5, 1.5, 1.5, 1.0, 1.5, 1.5, 1.5, 1.5, 2.0, 1.5, 2.0, 1.5, 2.0, 1.0, 2.0, 1.0, 2.0, 1.5, 1.5, 1.0, 2.0, 1.5, 2.0, 1.0, 2.0, 1.5, 1.5, 1.0, 1.5, 1.5, 2.0, 1.0, 2.0, 1.5, 2.0, 1.0, 2.0, 1.0, 1.5, 1.5, 2.0, 1.0, 2.0, 1.0, 2.0, 1.0, 1.5, 1.0, 2.0, 1.0, 1.5, 1.0, 1.5, 1.0, 1.5, 1.5, 1.5, 1.5, 2.0, 1.5, 1.5, 1.5, 1.5, 1.5, 2.0, 1.0, 1.5, 1.5, 1.5, 1.5, 1.5, 0.5, 1.5, 0.5, 1.5, 1.0, 1.5, 0.5, 2.0, 0.5, 2.0, 0.5, 1.5, 0.5, 2.0, 0.5, 1.5, 0.5, 1.5, 0.5, 1.5, 1.0, 1.5, 1.0, 1.5, 1.0, 1.5, 1.0, 2.0, 1.0, 2.0, 0.5, 1.5, 0.5, 2.0, 1.0, 1.5, 0.5, 2.0, 1.0, 2.0, 1.0, 1.5, 1.0, 1.5, 1.0, 2.0, 1.0, 1.5, 0.5, 2.0, 0.5, 1.5, 1.0, 2.0, 1.0, 2.0, 0.5, 2.0, 0.5, 2.0, 1.0, 2.0, 0.5, 1.5, 1.0, 1.5, 1.0, 2.0, 0.5, 2.0, 1.0, 2.0, 1.788e-07, 2.0, 1.788e-07, 2.0, 1.788e-07, 1.5, 1.788e-07, 2.0, 1.788e-07, 1.5, 1.788e-07, 1.5, 1.788e-07, 1.5, 1.788e-07, 1.5, 0.5, 1.5, 1.788e-07, 1.5, 0.5, 1.5, 0.5, 1.5, 1.788e-07, 1.5, 0.5, 2.0, 0.5, 1.5, 0.5, 2.0, 1.788e-07, 2.0, 1.788e-07, 2.0, 0.5, 1.5, 0.5, 2.0, 0.5, 2.0, 0.5, 1.5, 0.5, 2.0, 0.5, 1.5, 0.5, 2.0, 1.788e-07, 2.0, 0.5, 2.0, 1.788e-07, 2.0, 0.5, 2.0, 1.788e-07, 1.5, 0.5, 2.0, 1.788e-07, 2.0, 0.5, 1.5, 1.788e-07, 2.0, 1.788e-07, 1.5, 0.5, 1.5, -0.5, 2.0, -0.5, 1.5, 1.788e-07, 1.5, 1.788e-07, 2.0, -0.5, 2.0, -0.5, 2.0, -0.5, 1.5, -0.5, 1.5, 1.788e-07, 1.5, -0.5, 2.0, -0.5, 1.5, -0.5, 1.5, -0.5, 2.0, -0.5, 1.5, -0.5, 2.0, -0.5, 1.5, 1.788e-07, 1.5, 1.788e-07, 1.5, 1.788e-07, 1.5, 1.788e-07, 2.0, 1.788e-07, 2.0, -0.5, 1.5, 1.788e-07, 2.0, 1.788e-07, 1.5, 1.788e-07, 2.0, -0.5, 1.5, -0.5, 2.0, 1.788e-07, 1.5, 1.788e-07, 2.0, 1.788e-07, 1.5, 1.788e-07, 2.0, -0.5, 2.0, 1.788e-07, 1.5, 1.788e-07, 2.0, 1.788e-07, 2.0, -0.5, 2.0, -0.5, 1.5, -0.5, 1.5, -0.5, 2.0, -1.0, 1.5, -1.0, 1.5, -0.5, 1.5, -1.0, 1.5, -0.5, 1.5, -0.5, 1.5, -0.5, 1.5, -0.5, 2.0, -0.5, 2.0, -0.5, 2.0, -1.0, 2.0, -1.0, 2.0, -1.0, 1.5, -1.0, 2.0, -0.5, 2.0, -0.5, 1.5, -1.0, 1.5, -0.5, 2.0, -0.5, 2.0, -1.0, 2.0, -0.5, 2.0, -1.0, 2.0, -1.0, 1.5, -1.0, 1.5, -1.0, 2.0, -1.0, 1.5, -1.0, 2.0, -1.0, 2.0, -0.5, 1.5, -0.5, 2.0, -1.0, 1.5, -0.5, 1.5, -1.0, 2.0, -1.0, 1.5, -1.0, 1.5, -1.0, 2.0, -1.5, 1.5, -1.5, 1.5, -1.0, 1.5, -1.5, 1.5, -1.0, 1.5, -1.0, 1.5, -1.0, 1.5, -1.0, 2.0, -1.0, 2.0, -1.0, 2.0, -1.5, 2.0, -1.5, 2.0, -1.0, 1.5, -1.5, 1.5, -1.0, 2.0, -1.5, 1.5, -1.5, 2.0, -1.0, 2.0, -1.0, 2.0, -1.5, 2.0, -1.0, 2.0, -1.5, 2.0, -1.5, 1.5, -1.5, 1.5, -1.5, 2.0, -1.5, 1.5, -1.5, 2.0, -1.5, 2.0, -1.0, 1.5, -1.0, 2.0, -1.5, 1.5, -1.0, 1.5, -1.5, 2.0, -1.5, 2.0, -2.0, 2.0, -2.0, 2.0, -1.5, 1.5, -2.0, 1.5, -1.5, 2.0, -2.0, 1.5, -2.0, 2.0, -1.5, 2.0, -1.5, 2.0, -2.0, 2.0, -1.5, 2.0, -2.0, 2.0, -2.0, 1.5, -2.0, 1.5, -2.0, 2.0, -2.0, 1.5, -2.0, 2.0, -2.0, 2.0, -1.5, 1.5, -1.5, 2.0, -2.0, 1.5, -1.5, 1.5, -2.0, 2.0, -1.5, 1.5, -1.5, 1.5, -1.5, 2.0, -2.0, 1.5, -2.0, 1.5, -1.5, 1.5, -2.0, 1.5, -1.5, 1.5, -1.5, 1.5, -1.5, 1.5, -1.5, 2.0, -1.5, 2.0, 2.5, 1.5, 2.5, 1.0, 3.0, 1.5, 2.5, 1.5, 2.5, 1.0, 2.5, 1.5, 2.5, 1.0, 3.0, 1.0, 3.0, 1.5, 2.5, 1.0, 3.0, 1.0, 3.0, 1.0, 2.5, 1.0, 3.0, 1.0, 2.5, 1.0, 3.0, 1.0, 3.0, 1.0, 3.0, 1.5, 3.0, 1.0, 3.0, 1.5, 3.0, 1.5, 3.0, 1.0, 2.5, 1.5, 3.0, 1.5, 3.0, 1.0, 2.5, 1.0, 2.5, 1.5, 3.0, 1.5, 2.5, 1.5, 2.5, 1.5, 3.0, 1.5, 2.5, 1.5, 3.0, 1.5, 2.5, 1.5, 2.5, 1.0, 2.5, 1.0, 2.5, 1.5, 2.0, 1.5, 2.5, 1.5, 2.0, 1.5, 2.0, 1.0, 2.0, 1.0, 2.0, 1.5, 2.0, 1.0, 2.0, 1.5, 2.0, 1.5, 2.0, 1.0, 2.5, 1.5, 2.0, 1.0, 2.5, 1.0, 2.5, 1.5, 2.0, 1.0, 2.5, 1.0, 2.5, 1.0, 2.0, 1.0, 2.5, 1.0, 2.0, 1.0, 2.5, 1.0, 2.5, 1.0, 2.5, 1.5, 2.5, 1.0, 2.5, 1.5, 2.5, 1.5, 2.5, 1.0, 2.0, 1.5, 2.5, 1.5, 2.5, 1.0, 2.0, 1.0, 2.0, 1.5, 2.5, 1.5, 2.0, 1.5, 2.0, 1.5, 2.0, 1.5, 1.5, 1.5, 1.5, 1.5, 2.0, 1.0, 1.5, 1.5, 2.0, 1.5, 1.5, 1.5, 2.0, 1.0, 1.5, 1.0, 2.0, 1.5, 1.5, 1.5, 2.0, 1.5, 1.5, 1.5, 1.5, 1.0, 2.0, 1.5, 1.5, 1.5, 1.5, 1.5, 1.5, 1.0, 1.5, 1.0, 2.0, 1.0, 2.0, 1.5, 1.5, 1.5, 1.5, 1.0, 1.5, 1.0, 2.0, 1.0, 2.0, 1.0, 2.0, 1.5, 1.5, 1.0, 2.0, 1.0, 2.0, 1.0, 1.5, 1.0, 2.0, 1.0, 1.5, 1.0, 2.0, 1.0, 2.0, 1.5, 2.0, 1.5, 1.0, 1.0, 1.0, 1.0, 1.5, 1.0, 1.0, 1.5, 1.0, 1.5, 1.0, 1.0, 1.0, 1.5, 1.0, 1.0, 1.0, 1.0, 1.0, 1.0, 1.5, 1.0, 1.5, 1.0, 1.5, 1.0, 1.5, 1.5, 1.5, 1.5, 1.0, 1.5, 1.5, 1.5, 1.5, 1.0, 1.0, 1.0, 1.0, 1.5, 1.5, 1.0, 1.5, 1.0, 1.5, 1.5, 1.5, 1.0, 1.0, 1.5, 1.0, 1.0, 1.5, 1.5, 1.5, 1.5, 1.0, 1.5, 1.0, 1.5, 1.5, 1.5, 1.0, 1.5, 1.5, 1.5, 1.5, 1.5, 1.0, 1.0, 1.5, 1.0, 1.0, 1.0, 1.0, 1.5, 1.0, 1.5, 1.0, 1.0, 1.0, 1.5, 1.0, 1.0, 1.788e-07, 1.5, 0.5, 1.5, 1.788e-07, 1.0, 1.788e-07, 1.0, 1.788e-07, 1.5, 1.788e-07, 1.0, 0.0, 0.0, 1.0, 1.5, 1.0, 1.5, 0.0, 0.0, 1.788e-07, 1.0, 1.788e-07, 1.0, 1.0, 1.5, 1.0, 1.0, 0.0, 0.0, 1.788e-07, 1.0, 1.788e-07, 1.5, 1.788e-07, 1.5, 0.0, 0.0, 1.788e-07, 1.5, 1.788e-07, 1.0, 1.0, 1.0, 1.0, 1.0, 1.788e-07, 1.0, 1.788e-07, 1.5, 1.788e-07, 1.5, 1.0, 1.5, 0.0, 0.0, 1.0, 1.5, 0.0, 0.0, 1.0, 1.0, 1.0, 1.5, 1.788e-07, 1.5, 0.0, 0.0, 1.788e-07, 1.0, 0.5, 1.5, 1.788e-07, 1.5, -0.5, 1.5, -0.5, 1.5, 1.788e-07, 1.5, -0.5, 1.5, 1.788e-07, 1.0, 1.788e-07, 1.5, -0.5, 1.5, 1.788e-07, 1.5, -0.5, 1.5, -0.5, 1.0, 1.788e-07, 1.0, -0.5, 1.5, -0.5, 1.0, -0.5, 1.0, -0.5, 1.5, -0.5, 1.0, -0.5, 1.5, -0.5, 1.0, -0.5, 1.0, 1.788e-07, 1.0, -0.5, 1.0, 1.788e-07, 1.0, 1.788e-07, 1.0, -0.5, 1.0, 1.788e-07, 1.5, 1.788e-07, 1.0, -0.5, 1.0, -0.5, 1.5, 1.788e-07, 1.5, 1.788e-07, 1.0, 1.788e-07, 1.5, 1.788e-07, 1.5, 1.788e-07, 1.0, 1.788e-07, 1.5, 1.788e-07, 1.0, -1.0, 1.0, -1.0, 1.0, -0.5, 1.0, -1.0, 1.5, -1.0, 1.0, -1.0, 1.0, -1.0, 1.5, -1.0, 1.0, -1.0, 1.5, -1.0, 1.0, -0.5, 1.0, -0.5, 1.0, -0.5, 1.0, -0.5, 1.5, -0.5, 1.5, -1.0, 1.0, -0.5, 1.5, -0.5, 1.0, -0.5, 1.5, -1.0, 1.0, -1.0, 1.5, -0.5, 1.0, -0.5, 1.5, -0.5, 1.0, -0.5, 1.5, -1.0, 1.5, -0.5, 1.0, -0.5, 1.5, -0.5, 1.5, -1.0, 1.5, -0.5, 1.5, -1.0, 1.5, -1.0, 1.5, -1.0, 1.5, -1.0, 1.0, -0.5, 1.0, -1.0, 1.0, -1.0, 1.0, -1.0, 1.5, -1.5, 1.0, -1.5, 1.0, -1.0, 1.0, -1.5, 1.0, -1.0, 1.0, -1.0, 1.0, -1.0, 1.0, -1.0, 1.5, -1.0, 1.5, -1.0, 1.5, -1.5, 1.5, -1.5, 1.5, -1.0, 1.0, -1.5, 1.0, -1.0, 1.5, -1.5, 1.0, -1.5, 1.5, -1.0, 1.5, -1.0, 1.5, -1.5, 1.5, -1.0, 1.5, -1.5, 1.5, -1.5, 1.0, -1.5, 1.0, -1.5, 1.5, -1.5, 1.0, -1.5, 1.5, -1.5, 1.0, -1.0, 1.0, -1.5, 1.5, -1.5, 1.5, -1.0, 1.0, -1.0, 1.5, -2.0, 1.0, -2.0, 1.5, -1.5, 1.5, -1.5, 1.5, -2.0, 1.5, -1.5, 1.5, -2.0, 1.5, -2.0, 1.0, -2.0, 1.0, -2.0, 1.5, -2.0, 1.0, -2.0, 1.5, -2.0, 1.0, -1.5, 1.0, -2.0, 1.5, -2.0, 1.5, -1.5, 1.0, -1.5, 1.5, -1.5, 1.0, -1.5, 1.0, -1.5, 1.5, -2.0, 1.0, -2.0, 1.0, -1.5, 1.0, -2.0, 1.0, -1.5, 1.0, -1.5, 1.0, -1.5, 1.0, -1.5, 1.5, -1.5, 1.5, -1.5, 1.5, -2.0, 1.5, -2.0, 1.5, -1.5, 1.0, -2.0, 1.0, -1.5, 1.5, 2.5, 1.0, 2.5, 0.5, 2.5, 0.5, 2.5, 1.0, 2.5, 0.5, 3.0, 1.0, 2.5, 1.0, 2.5, 0.5, 2.5, 1.0, 2.5, 0.5, 3.0, 0.5, 3.0, 1.0, 2.5, 0.5, 3.0, 0.5, 3.0, 0.5, 2.5, 0.5, 3.0, 0.5, 2.5, 0.5, 3.0, 0.5, 3.0, 0.5, 3.0, 1.0, 3.0, 0.5, 3.0, 1.0, 3.0, 1.0, 3.0, 0.5, 2.5, 0.5, 3.0, 1.0, 2.5, 0.5, 2.5, 1.0, 3.0, 1.0, 3.0, 1.0, 2.5, 1.0, 2.5, 1.0, 3.0, 1.0, 2.5, 1.0, 3.0, 1.0, 2.0, 1.0, 2.0, 0.5, 2.0, 0.5, 2.5, 1.0, 2.0, 1.0, 2.0, 1.0, 2.5, 1.0, 2.0, 1.0, 2.5, 1.0, 2.0, 1.0, 2.0, 0.5, 2.0, 1.0, 2.0, 0.5, 2.0, 1.0, 2.5, 0.5, 2.0, 1.0, 2.0, 0.5, 2.5, 1.0, 2.0, 0.5, 2.5, 0.5, 2.5, 1.0, 2.0, 0.5, 2.0, 0.5, 2.5, 0.5, 2.0, 0.5, 2.5, 0.5, 2.5, 0.5, 2.5, 0.5, 2.5, 0.5, 2.5, 1.0, 2.5, 0.5, 2.5, 1.0, 2.5, 1.0, 2.5, 0.5, 2.0, 1.0, 2.5, 1.0, 1.5, 1.0, 1.5, 0.5, 1.5, 1.0, 1.5, 0.5, 1.5, 1.0, 2.0, 0.5, 1.5, 1.0, 1.5, 0.5, 2.0, 1.0, 1.5, 0.5, 2.0, 0.5, 2.0, 1.0, 1.5, 0.5, 1.5, 0.5, 2.0, 0.5, 2.0, 0.5, 2.0, 0.5, 2.0, 1.0, 1.5, 0.5, 2.0, 0.5, 2.0, 0.5, 2.0, 0.5, 2.0, 1.0, 2.0, 1.0, 2.0, 0.5, 1.5, 1.0, 2.0, 1.0, 1.5, 1.0, 1.5, 0.5, 1.5, 0.5, 2.0, 1.0, 1.5, 1.0, 1.5, 1.0, 2.0, 1.0, 1.5, 1.0, 2.0, 1.0, 0.0, 0.0, 0.0, 0.0, 0.0, 0.0, 1.788e-07, 1.788e-07, 1.788e-07, 1.788e-07, 0.0, 0.0, 1.0, 1.0, 0.0, 0.0, 1.0, 1.0, 1.0, 1.788e-07, 1.0, 1.788e-07, 0.0, 0.0, 1.788e-07, 1.0, 0.0, 0.0, 1.788e-07, 1.0, 0.0, 0.0, 1.788e-07, 1.788e-07, 0.0, 0.0, 0.0, 0.0, 0.0, 0.0, 1.0, 1.0, 0.0, 0.0, 0.0, 0.0, 1.788e-07, 1.0, 0.0, 0.0, 1.788e-07, 1.788e-07, 1.788e-07, 1.788e-07, 1.788e-07, 1.788e-07, 0.0, 0.0, 1.0, 1.788e-07, 1.788e-07, 1.0, 0.0, 0.0, 1.0, 1.788e-07, 1.0, 1.788e-07, 0.0, 0.0, 1.0, 1.0, 1.788e-07, 1.0, -0.5, 1.0, -0.5, 1.0, 1.788e-07, 1.0, -0.5, 1.0, 1.788e-07, 1.0, -0.5, 1.788e-07, -0.5, 0.5, 1.788e-07, 1.788e-07, -0.5, 1.788e-07, -0.5, 1.788e-07, 1.788e-07, 1.788e-07, -0.5, 1.788e-07, 1.788e-07, 1.788e-07, 1.788e-07, 1.788e-07, 0.0, 0.0, -0.5, 0.5, -0.5, 1.788e-07, -0.5, 1.0, 0.0, 0.0, -0.5, 1.0, -0.5, 1.0, 0.0, 0.0, 1.788e-07, 1.0, 0.0, 0.0, 1.788e-07, 1.0, 1.788e-07, 1.0, -0.5, 0.5, 0.0, 0.0, 1.788e-07, 1.0, -0.5, 1.0, 0.0, 0.0, 1.788e-07, 1.788e-07, 0.0, 0.0, -0.5, 1.788e-07, -0.5, 1.788e-07, 1.788e-07, 1.788e-07, 1.788e-07, 1.788e-07, 1.788e-07, 1.0, 1.788e-07, 1.788e-07, -0.5, 0.5, 1.788e-07, 1.0, -1.0, 1.0, -1.0, 0.5, -1.0, 1.0, -1.0, 1.0, -0.5, 0.5, -0.5, 1.0, -0.5, 0.5, -0.5, 0.5, -0.5, 1.0, -1.0, 0.5, -1.0, 0.5, -0.5, 0.5, -1.0, 0.5, -0.5, 0.5, -0.5, 0.5, -0.5, 0.5, -0.5, 1.0, -0.5, 1.0, -0.5, 1.0, -1.0, 1.0, -1.0, 1.0, -0.5, 0.5, -1.0, 0.5, -0.5, 1.0, -1.0, 0.5, -1.0, 1.0, -0.5, 1.0, -0.5, 1.0, -1.0, 1.0, -0.5, 1.0, -1.0, 0.5, -0.5, 0.5, -1.0, 1.0, -1.0, 1.0, -1.0, 0.5, -1.0, 0.5, -1.0, 1.0, -1.5, 1.0, -1.5, 1.0, -1.0, 0.5, -1.5, 0.5, -1.0, 1.0, -1.5, 0.5, -1.5, 1.0, -1.0, 1.0, -1.0, 1.0, -1.5, 1.0, -1.0, 1.0, -1.5, 0.5, -1.0, 0.5, -1.5, 1.0, -1.5, 1.0, -1.5, 0.5, -1.5, 0.5, -1.5, 1.0, -1.0, 0.5, -1.0, 1.0, -1.5, 1.0, -1.5, 0.5, -1.5, 1.0, -1.0, 0.5, -1.0, 0.5, -1.0, 1.0, -1.5, 0.5, -1.5, 0.5, -1.0, 0.5, -1.5, 0.5, -1.0, 0.5, -1.0, 0.5, -1.0, 0.5, -1.0, 1.0, -1.0, 1.0, -2.0, 0.5, -1.5, 0.5, -2.0, 1.0, -2.0, 1.0, -1.5, 0.5, -1.5, 1.0, -1.5, 0.5, -1.5, 0.5, -1.5, 1.0, -2.0, 0.5, -2.0, 0.5, -1.5, 0.5, -2.0, 0.5, -1.5, 0.5, -1.5, 0.5, -1.5, 0.5, -1.5, 1.0, -1.5, 1.0, -1.5, 1.0, -2.0, 1.0, -2.0, 1.0, -1.5, 0.5, -2.0, 1.0, -1.5, 1.0, -1.5, 0.5, -2.0, 0.5, -2.0, 1.0, -1.5, 1.0, -2.0, 1.0, -1.5, 1.0, -2.0, 1.0, -2.0, 0.5, -2.0, 0.5, -2.0, 1.0, -2.0, 0.5, -2.0, 1.0, 3.0, 1.788e-07, 3.0, 0.5, 3.0, 1.788e-07, 3.0, 0.5, 2.5, 0.5, 2.5, 0.5, 3.0, 0.5, 2.5, 0.5, 3.0, 0.5, 3.0, 0.5, 2.5, 0.5, 3.0, 1.788e-07, 2.5, 0.5, 2.5, 1.788e-07, 3.0, 1.788e-07, 2.5, 0.5, 2.5, 0.5, 2.5, 1.788e-07, 2.5, 1.788e-07, 2.5, 1.788e-07, 3.0, 1.788e-07, 2.5, 0.5, 2.5, 1.788e-07, 2.5, 1.788e-07, 2.5, 1.788e-07, 3.0, 1.788e-07, 3.0, 1.788e-07, 2.5, 1.788e-07, 2.5, 0.5, 3.0, 1.788e-07, 2.5, 0.5, 3.0, 0.5, 3.0, 1.788e-07, 3.0, 1.788e-07, 3.0, 0.5, 3.0, 0.5, 2.5, 0.5, 2.0, 0.5, 2.0, 0.5, 2.5, 0.5, 2.0, 0.5, 2.5, 1.788e-07, 2.5, 0.5, 2.0, 0.5, 2.5, 0.5, 2.0, 0.5, 2.0, 1.788e-07, 2.5, 1.788e-07, 2.0, 0.5, 2.0, 1.788e-07, 2.0, 1.788e-07, 2.0, 0.5, 2.0, 1.788e-07, 2.0, 0.5, 2.0, 1.788e-07, 2.0, 1.788e-07, 2.5, 1.788e-07, 2.0, 1.788e-07, 2.5, 1.788e-07, 2.5, 1.788e-07, 2.0, 1.788e-07, 2.5, 0.5, 2.5, 1.788e-07, 2.0, 1.788e-07, 2.0, 0.5, 2.5, 0.5, 2.5, 1.788e-07, 2.5, 0.5, 2.5, 0.5, 2.5, 1.788e-07, 2.5, 0.5, 2.5, 1.788e-07, 1.5, 0.5, 1.5, 1.788e-07, 1.5, 0.5, 1.5, 1.788e-07, 1.5, 1.788e-07, 2.0, 1.788e-07, 1.5, 1.788e-07, 2.0, 1.788e-07, 2.0, 1.788e-07, 1.5, 1.788e-07, 2.0, 0.5, 2.0, 1.788e-07, 1.5, 1.788e-07, 1.5, 0.5, 2.0, 0.5, 2.0, 1.788e-07, 2.0, 0.5, 2.0, 0.5, 2.0, 1.788e-07, 2.0, 0.5, 2.0, 1.788e-07, 2.0, 0.5, 1.5, 0.5, 1.5, 0.5, 2.0, 0.5, 1.5, 0.5, 2.0, 0.5, 2.0, 0.5, 1.5, 0.5, 2.0, 1.788e-07, 1.5, 0.5, 1.5, 1.788e-07, 2.0, 1.788e-07, 1.5, 0.5, 1.5, 1.788e-07, 1.5, 1.788e-07, 1.5, 0.5, 1.0, 1.0, 1.5, 1.0, 1.5, 1.788e-07, 1.5, 1.788e-07, 0.0, 0.0, 1.5, 1.788e-07, 1.0, 1.788e-07, 0.0, 0.0, 0.0, 0.0, 1.5, 1.0, 1.5, 1.0, 1.5, 1.0, 1.0, 1.0, 1.0, 1.0, 0.0, 0.0, 1.0, 1.788e-07, 1.0, 1.0, 1.0, 1.0, 0.0, 0.0, 1.0, 1.0, 1.0, 1.788e-07, 1.5, 1.788e-07, 1.0, 1.788e-07, 0.0, 0.0, 1.5, 1.0, 1.0, 1.0, 1.5, 1.0, 1.5, 1.0, 1.0, 1.0, 1.5, 1.788e-07, 0.0, 0.0, 1.5, 1.0, 1.0, 1.0, 1.0, 1.788e-07, 1.0, 1.788e-07, 1.0, 1.788e-07, 1.5, 1.788e-07, 1.5, 1.0, 1.0, 1.788e-07, 1.5, 1.788e-07, 1.5, 1.788e-07, -1.0, 1.788e-07, -1.0, 1.788e-07, -0.5, 1.788e-07, -0.5, 1.788e-07, -0.5, 1.788e-07, -0.5, 0.5, -1.0, 1.788e-07, -0.5, 1.788e-07, -0.5, 1.788e-07, -0.5, 1.788e-07, -0.5, 0.5, -0.5, 0.5, -0.5, 1.788e-07, -1.0, 0.5, -0.5, 0.5, -1.0, 0.5, -1.0, 1.788e-07, -1.0, 1.788e-07, -0.5, 0.5, -1.0, 0.5, -1.0, 0.5, -0.5, 0.5, -1.0, 0.5, -0.5, 0.5, -1.0, 0.5, -1.0, 1.788e-07, -1.0, 0.5, -1.0, 1.788e-07, -1.0, 0.5, -0.5, 1.788e-07, -1.0, 0.5, -1.0, 1.788e-07, -0.5, 0.5, -1.0, 1.788e-07, -0.5, 1.788e-07, -0.5, 0.5, -1.0, 0.5, -1.5, 0.5, -1.0, 0.5, -1.0, 0.5, -1.5, 1.788e-07, -1.0, 1.788e-07, -1.5, 0.5, -1.5, 1.788e-07, -1.0, 0.5, -1.5, 1.788e-07, -1.5, 1.788e-07, -1.0, 1.788e-07, -1.5, 0.5, -1.5, 0.5, -1.5, 1.788e-07, -1.5, 0.5, -1.5, 1.788e-07, -1.5, 1.788e-07, -1.5, 1.788e-07, -1.0, 1.788e-07, -1.0, 1.788e-07, -1.0, 1.788e-07, -1.0, 0.5, -1.0, 0.5, -1.5, 1.788e-07, -1.5, 0.5, -1.0, 1.788e-07, -1.5, 0.5, -1.0, 0.5, -1.0, 1.788e-07, -1.0, 1.788e-07, -1.0, 0.5, -1.0, 1.788e-07, -1.0, 0.5, -1.5, 0.5, -1.5, 0.5, -1.5, 1.788e-07, -1.5, 0.5, -1.5, 0.5, -2.0, 1.788e-07, -1.5, 0.5, -1.5, 1.788e-07, -2.0, 1.788e-07, -2.0, 0.5, -1.5, 0.5, -1.5, 1.788e-07, -1.5, 0.5, -1.5, 1.788e-07, -2.0, 0.5, -2.0, 1.788e-07, -1.5, 0.5, -1.5, 0.5, -2.0, 0.5, -2.0, 0.5, -1.5, 0.5, -2.0, 1.788e-07, -1.5, 1.788e-07, -1.5, 0.5, -2.0, 0.5, -1.5, 0.5, -2.0, 1.788e-07, -2.0, 1.788e-07, -1.5, 1.788e-07, -2.0, 0.5, -2.0, 0.5, -2.0, 1.788e-07, -2.0, 0.5, -2.0, 1.788e-07, -2.0, 1.788e-07, -2.0, 1.788e-07, -1.5, 1.788e-07, -1.5, 1.788e-07, 2.5, 1.788e-07, 2.5, 1.788e-07, 2.5, -0.5, 2.5, -0.5, 2.5, -0.5, 3.0, -0.5, 2.5, 1.788e-07, 2.5, -0.5, 2.5, -0.5, 2.5, -0.5, 3.0, -0.5, 3.0, -0.5, 2.5, -0.5, 3.0, 1.788e-07, 3.0, -0.5, 3.0, 1.788e-07, 2.5, 1.788e-07, 2.5, 1.788e-07, 3.0, -0.5, 3.0, 1.788e-07, 3.0, 1.788e-07, 3.0, -0.5, 3.0, 1.788e-07, 3.0, -0.5, 3.0, 1.788e-07, 2.5, 1.788e-07, 3.0, 1.788e-07, 2.5, 1.788e-07, 3.0, 1.788e-07, 2.5, -0.5, 3.0, 1.788e-07, 2.5, 1.788e-07, 3.0, -0.5, 2.5, 1.788e-07, 2.5, -0.5, 3.0, -0.5, 2.0, -0.5, 2.5, 1.788e-07, 2.5, -0.5, 2.5, 1.788e-07, 2.0, 1.788e-07, 2.0, 1.788e-07, 2.5, -0.5, 2.5, 1.788e-07, 2.5, 1.788e-07, 2.5, -0.5, 2.5, 1.788e-07, 2.5, -0.5, 2.5, 1.788e-07, 2.0, 1.788e-07, 2.5, 1.788e-07, 2.0, 1.788e-07, 2.5, 1.788e-07, 2.0, -0.5, 2.5, 1.788e-07, 2.0, 1.788e-07, 2.5, -0.5, 2.0, 1.788e-07, 2.0, -0.5, 2.5, -0.5, 2.0, 1.788e-07, 2.0, 1.788e-07, 2.0, -0.5, 2.0, -0.5, 2.0, -0.5, 2.5, -0.5, 2.0, 1.788e-07, 2.0, -0.5, 2.0, -0.5, 2.0, -0.5, 2.5, -0.5, 2.5, -0.5, 1.5, 1.788e-07, 1.5, -0.5, 1.5, 1.788e-07, 1.5, -0.5, 2.0, -0.5, 2.0, -0.5, 2.0, -0.5, 2.0, 1.788e-07, 2.0, 1.788e-07, 1.5, -0.5, 2.0, 1.788e-07, 2.0, -0.5, 2.0, 1.788e-07, 1.5, -0.5, 1.5, 1.788e-07, 2.0, -0.5, 2.0, 1.788e-07, 2.0, -0.5, 2.0, 1.788e-07, 1.5, 1.788e-07, 2.0, -0.5, 2.0, 1.788e-07, 2.0, 1.788e-07, 1.5, 1.788e-07, 1.5, 1.788e-07, 1.5, -0.5, 2.0, -0.5, 2.0, 1.788e-07, 1.5, 1.788e-07, 1.5, 1.788e-07, 1.5, -0.5, 1.5, -0.5, 2.0, -0.5, 1.5, 1.788e-07, 1.5, -0.5, 1.5, -0.5, 1.0, 1.788e-07, 1.0, -0.5, 1.0, 1.788e-07, 1.0, -0.5, 1.5, -0.5, 1.0, 1.788e-07, 1.0, 1.788e-07, 1.5, -0.5, 1.5, 1.788e-07, 1.5, -0.5, 1.5, -0.5, 1.5, 1.788e-07, 1.0, -0.5, 1.0, -0.5, 1.5, -0.5, 1.0, -0.5, 1.5, -0.5, 1.5, -0.5, 1.5, -0.5, 1.5, 1.788e-07, 1.5, 1.788e-07, 1.5, 1.788e-07, 1.0, 1.788e-07, 1.0, 1.788e-07, 1.0, -0.5, 1.0, 1.788e-07, 1.5, 1.788e-07, 1.5, -0.5, 1.0, -0.5, 1.5, 1.788e-07, 1.5, 1.788e-07, 1.0, 1.788e-07, 1.5, 1.788e-07, 1.0, 1.788e-07, 1.0, -0.5, 1.0, -0.5, 1.788e-07, 1.788e-07, 1.788e-07, -0.5, 1.788e-07, -0.5, 1.788e-07, 1.788e-07, 1.788e-07, -0.5, 1.788e-07, 1.788e-07, 1.0, -0.5, 0.5, -0.5, 1.0, 1.788e-07, 0.0, 0.0, 1.0, 1.788e-07, 0.5, -0.5, 1.0, 1.788e-07, 1.0, -0.5, 1.0, -0.5, 1.0, -0.5, 1.0, -0.5, 0.0, 0.0, 1.0, -0.5, 1.0, 1.788e-07, 0.0, 0.0, 1.0, -0.5, 0.0, 0.0, 0.5, -0.5, 1.788e-07, -0.5, 1.788e-07, 1.788e-07, 0.5, -0.5, 1.788e-07, 1.788e-07, 1.0, 1.788e-07, 0.0, 0.0, 1.0, -0.5, 0.0, 0.0, 1.788e-07, -0.5, 1.0, 1.788e-07, 1.0, -0.5, 1.0, 1.788e-07, 1.0, -0.5, 0.0, 0.0, 1.788e-07, -0.5, 0.0, 0.0, 1.0, 1.788e-07, 1.0, 1.788e-07, -0.5, 1.788e-07, -0.5, -0.5, -0.5, -0.5, 1.788e-07, 1.788e-07, -0.5, 1.788e-07, -0.5, 1.788e-07, 1.788e-07, 1.788e-07, -0.5, 1.788e-07, 1.788e-07, 1.788e-07, -0.5, 1.788e-07, -0.5, -0.5, -0.5, 1.788e-07, -0.5, -0.5, -0.5, 1.788e-07, 1.788e-07, -0.5, -0.5, 1.788e-07, -0.5, -0.5, 1.788e-07, 1.788e-07, -0.5, -0.5, 1.788e-07, -0.5, 1.788e-07, 1.788e-07, -0.5, -0.5, -0.5, -0.5, 1.788e-07, -0.5, -0.5, -0.5, 1.788e-07, -0.5, 1.788e-07, -0.5, 1.788e-07, -0.5, 1.788e-07, -0.5, 1.788e-07, 1.788e-07, 1.788e-07, -0.5, 1.788e-07, 1.788e-07, 1.788e-07, 1.788e-07, 1.788e-07, -0.5, -0.5, 1.788e-07, 1.788e-07, 1.788e-07, -1.0, -0.5, -0.5, -0.5, -1.0, -0.5, -0.5, -0.5, -0.5, 1.788e-07, -0.5, 1.788e-07, -0.5, 1.788e-07, -1.0, 1.788e-07, -1.0, 1.788e-07, -0.5, -0.5, -1.0, 1.788e-07, -0.5, 1.788e-07, -1.0, 1.788e-07, -0.5, -0.5, -1.0, -0.5, -0.5, 1.788e-07, -1.0, 1.788e-07, -0.5, 1.788e-07, -1.0, 1.788e-07, -1.0, -0.5, -0.5, 1.788e-07, -1.0, 1.788e-07, -1.0, 1.788e-07, -1.0, -0.5, -1.0, 1.788e-07, -1.0, -0.5, -1.0, -0.5, -1.0, -0.5, -0.5, -0.5, -0.5, 1.788e-07, -0.5, -0.5, -0.5, -0.5, -0.5, 1.788e-07, -1.0, -0.5, -0.5, -0.5, -0.5, -0.5, -1.5, 1.788e-07, -1.0, 1.788e-07, -1.0, -0.5, -1.0, -0.5, -1.0, 1.788e-07, -1.0, -0.5, -1.5, 1.788e-07, -1.5, -0.5, -1.0, 1.788e-07, -1.0, 1.788e-07, -1.5, 1.788e-07, -1.5, 1.788e-07, -1.0, 1.788e-07, -1.5, -0.5, -1.0, -0.5, -1.0, 1.788e-07, -1.5, 1.788e-07, -1.0, 1.788e-07, -1.5, -0.5, -1.5, -0.5, -1.0, -0.5, -1.5, 1.788e-07, -1.5, 1.788e-07, -1.5, -0.5, -1.5, 1.788e-07, -1.5, -0.5, -1.5, -0.5, -1.5, -0.5, -1.0, -0.5, -1.0, -0.5, -1.0, -0.5, -1.0, 1.788e-07, -1.0, 1.788e-07, -1.5, -0.5, -1.5, 1.788e-07, -1.0, -0.5, -2.0, 1.788e-07, -1.5, 1.788e-07, -1.5, -0.5, -1.5, -0.5, -1.5, 1.788e-07, -1.5, -0.5, -2.0, 1.788e-07, -2.0, -0.5, -1.5, 1.788e-07, -1.5, 1.788e-07, -2.0, 1.788e-07, -2.0, 1.788e-07, -1.5, 1.788e-07, -2.0, 1.788e-07, -1.5, 1.788e-07, -1.5, 1.788e-07, -2.0, -0.5, -1.5, -0.5, -2.0, -0.5, -2.0, -0.5, -1.5, -0.5, -2.0, 1.788e-07, -2.0, 1.788e-07, -2.0, -0.5, -2.0, 1.788e-07, -2.0, -0.5, -2.0, -0.5, -2.0, -0.5, -1.5, -0.5, -1.5, -0.5, -1.5, -0.5, -1.5, 1.788e-07, -1.5, 1.788e-07, -2.0, -0.5, -2.0, 1.788e-07, -1.5, -0.5, 2.5, -0.5, 3.0, -0.5, 2.5, -1.0, 3.0, -0.5, 2.5, -0.5, 3.0, -1.0, 2.5, -0.5, 2.5, -1.0, 3.0, -1.0, 2.5, -0.5, 2.5, -0.5, 2.5, -1.0, 2.5, -0.5, 2.5, -1.0, 2.5, -1.0, 2.5, -1.0, 2.5, -1.0, 3.0, -1.0, 2.5, -1.0, 3.0, -1.0, 3.0, -1.0, 2.5, -1.0, 3.0, -0.5, 3.0, -1.0, 3.0, -0.5, 2.5, -0.5, 2.5, -0.5, 3.0, -1.0, 3.0, -0.5, 3.0, -0.5, 3.0, -1.0, 3.0, -0.5, 3.0, -1.0, 3.0, -0.5, 2.5, -0.5, 3.0, -0.5, 2.5, -0.5, 2.0, -0.5, 2.0, -0.5, 2.5, -1.0, 2.5, -0.5, 2.5, -0.5, 2.5, -1.0, 2.5, -0.5, 2.5, -1.0, 2.5, -0.5, 2.0, -0.5, 2.5, -0.5, 2.0, -0.5, 2.5, -0.5, 2.0, -1.0, 2.5, -0.5, 2.0, -0.5, 2.5, -1.0, 2.0, -0.5, 2.0, -1.0, 2.5, -1.0, 2.0, -0.5, 2.0, -0.5, 2.0, -1.0, 2.0, -0.5, 2.0, -1.0, 2.0, -1.0, 2.0, -1.0, 2.0, -1.0, 2.5, -1.0, 2.0, -1.0, 2.5, -1.0, 2.5, -1.0, 2.0, -1.0, 2.5, -0.5, 2.5, -1.0, 2.0, -0.5, 1.5, -0.5, 1.5, -0.5, 2.0, -0.5, 1.5, -0.5, 2.0, -0.5, 2.0, -0.5, 1.5, -0.5, 2.0, -1.0, 1.5, -0.5, 1.5, -1.0, 2.0, -1.0, 1.5, -0.5, 1.5, -1.0, 1.5, -1.0, 1.5, -0.5, 1.5, -1.0, 1.5, -0.5, 1.5, -1.0, 1.5, -1.0, 2.0, -1.0, 1.5, -1.0, 2.0, -1.0, 2.0, -1.0, 1.5, -1.0, 2.0, -0.5, 2.0, -1.0, 1.5, -1.0, 1.5, -0.5, 2.0, -0.5, 2.0, -1.0, 2.0, -0.5, 2.0, -0.5, 2.0, -1.0, 2.0, -0.5, 2.0, -1.0, 1.0, -0.5, 1.0, -1.0, 1.5, -1.0, 1.5, -0.5, 1.0, -0.5, 1.0, -0.5, 1.0, -1.0, 1.0, -1.0, 1.5, -1.0, 1.0, -0.5, 1.0, -1.0, 1.0, -1.0, 1.0, -0.5, 1.0, -1.0, 1.0, -0.5, 1.0, -1.0, 1.5, -1.0, 1.5, -1.0, 1.5, -1.0, 1.5, -0.5, 1.5, -0.5, 1.0, -1.0, 1.5, -0.5, 1.5, -1.0, 1.5, -0.5, 1.0, -1.0, 1.0, -0.5, 1.5, -1.0, 1.5, -0.5, 1.5, -1.0, 1.5, -0.5, 1.0, -0.5, 1.5, -1.0, 1.5, -0.5, 1.5, -0.5, 1.0, -0.5, 1.0, -1.0, 0.5, -1.0, 1.0, -0.5, 0.5, -1.0, 0.5, -0.5, 1.0, -0.5, 1.0, -0.5, 0.5, -0.5, 1.0, -0.5, 0.5, -0.5, 0.5, -1.0, 0.5, -1.0, 0.5, -0.5, 0.5, -1.0, 0.5, -0.5, 0.5, -1.0, 1.0, -1.0, 0.5, -0.5, 0.5, -0.5, 1.0, -1.0, 1.0, -0.5, 1.0, -1.0, 1.0, -1.0, 1.0, -0.5, 0.5, -1.0, 0.5, -1.0, 1.0, -1.0, 0.5, -1.0, 1.0, -1.0, 1.0, -1.0, 1.0, -1.0, 1.0, -0.5, 1.0, -0.5, 1.0, -0.5, 0.5, -0.5, 0.5, -0.5, 1.788e-07, -1.0, 0.5, -1.0, 1.788e-07, -1.0, 0.5, -1.0, 0.5, -1.0, 0.5, -0.5, 0.5, -1.0, 0.5, -0.5, 0.5, -0.5, 0.5, -1.0, 1.788e-07, -0.5, 0.5, -0.5, 0.5, -1.0, 1.788e-07, -1.0, 1.788e-07, -0.5, 0.5, -0.5, 1.788e-07, -0.5, 1.788e-07, -0.5, 0.5, -0.5, 1.788e-07, -0.5, 0.5, -0.5, 1.788e-07, -0.5, 1.788e-07, -1.0, 1.788e-07, -1.0, 1.788e-07, -0.5, 1.788e-07, -1.0, 0.5, -0.5, 1.788e-07, -0.5, 1.788e-07, -1.0, 1.788e-07, -0.5, 1.788e-07, -1.0, 0.5, -1.0, 0.5, -0.5, 1.788e-07, -1.0, 0.5, -1.0, 0.5, -1.0, -0.5, -0.5, -0.5, -1.0, 1.788e-07, -0.5, -0.5, -0.5, -0.5, -0.5, -0.5, -1.0, -0.5, -1.0, 1.788e-07, -1.0, 1.788e-07, -0.5, -0.5, -0.5, -0.5, -1.0, -0.5, -1.0, 1.788e-07, -1.0, 1.788e-07, -1.0, 1.788e-07, -0.5, -0.5, -1.0, 1.788e-07, -1.0, 1.788e-07, -1.0, -0.5, -1.0, 1.788e-07, -1.0, -0.5, -1.0, 1.788e-07, -1.0, 1.788e-07, -0.5, 1.788e-07, -0.5, 1.788e-07, -0.5, -0.5, -0.5, -0.5, -0.5, 1.788e-07, -1.0, -0.5, -0.5, 1.788e-07, -0.5, -0.5, -0.5, 1.788e-07, -1.0, -0.5, -1.0, 1.788e-07, -0.5, -0.5, -0.5, 1.788e-07, -0.5, -1.0, -0.5, -1.0, -0.5, -1.0, -1.0, -1.0, -0.5, -1.0, -1.0, -1.0, -1.0, -1.0, -1.0, -0.5, -1.0, -0.5, -1.0, -0.5, -1.0, -0.5, -0.5, -0.5, -0.5, -1.0, -0.5, -0.5, -0.5, -0.5, -1.0, -1.0, -1.0, -1.0, -0.5, -0.5, -1.0, -0.5, -1.0, -0.5, -0.5, -0.5, -1.0, -1.0, -0.5, -1.0, -1.0, -0.5, -0.5, -0.5, -0.5, -1.0, -0.5, -1.0, -0.5, -0.5, -0.5, -1.0, -1.0, -0.5, -1.0, -0.5, -0.5, -1.0, -0.5, -0.5, -0.5, -1.0, -1.0, -1.0, -1.0, -0.5, -1.0, -1.0, -1.0, -1.0, -0.5, -1.0, -0.5, -1.5, -1.0, -1.5, -0.5, -1.0, -1.0, -1.5, -0.5, -1.0, -0.5, -1.0, -1.0, -1.0, -1.0, -1.0, -0.5, -1.0, -1.0, -1.5, -0.5, -1.5, -1.0, -1.0, -0.5, -1.0, -0.5, -1.5, -0.5, -1.5, -0.5, -1.0, -0.5, -1.5, -0.5, -1.0, -0.5, -1.0, -0.5, -1.5, -1.0, -1.0, -1.0, -1.5, -1.0, -1.5, -1.0, -1.0, -1.0, -1.5, -0.5, -1.5, -0.5, -1.5, -1.0, -1.5, -0.5, -1.5, -1.0, -1.5, -1.0, -1.5, -1.0, -1.0, -1.0, -1.0, -1.0, -1.5, -0.5, -2.0, -0.5, -2.0, -0.5, -1.5, -0.5, -2.0, -1.0, -1.5, -1.0, -1.5, -0.5, -2.0, -0.5, -1.5, -0.5, -2.0, -1.0, -2.0, -1.0, -1.5, -1.0, -2.0, -0.5, -2.0, -0.5, -2.0, -1.0, -2.0, -0.5, -2.0, -1.0, -2.0, -1.0, -2.0, -1.0, -1.5, -1.0, -1.5, -1.0, -1.5, -1.0, -1.5, -0.5, -1.5, -0.5, -2.0, -1.0, -2.0, -0.5, -1.5, -1.0, -2.0, -0.5, -1.5, -0.5, -1.5, -1.0, -1.5, -1.0, -1.5, -0.5, -1.5, -1.0, -2.0, -0.5, -2.0, -1.0, -1.5, -0.5, 2.0, -1.0, 1.5, -1.0, 2.0, -1.5, 2.0, -1.0, 1.5, -1.0, 2.0, -1.0, 1.5, -1.0, 1.5, -1.5, 2.0, -1.5, 1.5, -1.0, 1.5, -1.5, 1.5, -1.5, 1.5, -1.0, 1.5, -1.5, 1.5, -1.0, 1.5, -1.5, 1.5, -1.5, 2.0, -1.5, 1.5, -1.5, 2.0, -1.5, 2.0, -1.5, 1.5, -1.5, 2.0, -1.0, 2.0, -1.5, 1.5, -1.5, 1.5, -1.0, 2.0, -1.0, 2.0, -1.5, 2.0, -1.0, 2.0, -1.0, 2.0, -1.5, 2.0, -1.0, 2.0, -1.5, 2.0, -1.0, 1.5, -1.0, 1.5, -1.0, 1.0, -1.0, 1.0, -1.5, 1.0, -1.0, 1.0, -1.0, 1.5, -1.5, 1.5, -1.0, 1.5, -1.5, 1.5, -1.5, 1.5, -1.0, 1.0, -1.5, 1.0, -1.5, 1.5, -1.5, 1.0, -1.5, 1.5, -1.5, 1.5, -1.5, 1.5, -1.5, 1.5, -1.0, 1.5, -1.0, 1.5, -1.0, 1.0, -1.0, 1.0, -1.0, 1.5, -1.5, 1.0, -1.5, 1.5, -1.0, 1.0, -1.5, 1.0, -1.0, 1.5, -1.0, 1.5, -1.0, 1.0, -1.0, 1.5, -1.0, 1.0, -1.5, 1.5, -1.5, 1.0, -1.0, 1.0, -1.0, 1.0, -1.5, 1.0, -1.5, 0.5, -1.0, 0.5, -1.5, 0.5, -1.0, 0.5, -1.5, 1.0, -1.5, 0.5, -1.0, 0.5, -1.0, 1.0, -1.5, 1.0, -1.0, 1.0, -1.5, 1.0, -1.5, 1.0, -1.0, 0.5, -1.5, 0.5, -1.5, 1.0, -1.5, 0.5, -1.5, 1.0, -1.5, 1.0, -1.5, 1.0, -1.5, 1.0, -1.0, 1.0, -1.0, 1.0, -1.0, 0.5, -1.0, 0.5, -1.0, 1.0, -1.5, 0.5, -1.5, 1.0, -1.0, 0.5, -1.5, 0.5, -1.0, 1.0, -1.0, 1.0, -1.0, 0.5, -1.0, 1.0, -1.0, 0.5, -1.0, 0.5, -1.5, 0.5, -1.5, 0.5, -1.5, 0.5, -1.0, 0.5, -1.0, 0.5, -1.5, 1.788e-07, -1.0, 0.5, -1.0, 0.5, -1.5, 1.788e-07, -1.5, 1.788e-07, -1.0, 0.5, -1.0, 1.788e-07, -1.0, 1.788e-07, -1.0, 0.5, -1.0, 1.788e-07, -1.0, 0.5, -1.0, 1.788e-07, -1.0, 1.788e-07, -1.5, 1.788e-07, -1.5, 1.788e-07, -1.0, 1.788e-07, -1.5, 0.5, -1.0, 1.788e-07, -1.0, 1.788e-07, -1.5, 1.788e-07, -1.0, 1.788e-07, -1.5, 0.5, -1.5, 0.5, -1.0, 1.788e-07, -1.5, 0.5, -1.5, 0.5, -1.5, 1.788e-07, -1.5, 0.5, -1.5, 1.788e-07, -1.5, 0.5, -1.5, 0.5, -1.5, 0.5, -1.0, 1.788e-07, -1.5, 1.788e-07, -1.0, 1.788e-07, -1.0, 1.788e-07, -1.5, -0.5, -1.0, 1.788e-07, -1.0, -0.5, -1.0, -0.5, -1.5, -0.5, -1.5, 1.788e-07, -1.0, -0.5, -1.0, -0.5, -1.0, 1.788e-07, -1.0, -0.5, -1.0, 1.788e-07, -1.0, -0.5, -1.0, -0.5, -1.5, -0.5, -1.0, -0.5, -1.5, -0.5, -1.0, 1.788e-07, -1.5, -0.5, -1.0, -0.5, -1.5, 1.788e-07, -1.0, -0.5, -1.5, 1.788e-07, -1.5, 1.788e-07, -1.0, -0.5, -1.5, -0.5, -1.5, 1.788e-07, -1.5, -0.5, -1.5, 1.788e-07, -1.5, 1.788e-07, -1.5, 1.788e-07, -1.5, 1.788e-07, -1.5, 1.788e-07, -1.0, -0.5, -1.5, -0.5, -1.0, -0.5, -1.0, -0.5, -1.5, -1.0, -1.0, -0.5, -1.0, -1.0, -1.0, -1.0, -1.5, -1.0, -1.5, -0.5, -1.0, -1.0, -1.0, -1.0, -1.0, -0.5, -1.0, -1.0, -1.0, -0.5, -1.0, -1.0, -1.0, -1.0, -1.5, -1.0, -1.0, -1.0, -1.5, -1.0, -1.0, -0.5, -1.5, -1.0, -1.0, -1.0, -1.5, -0.5, -1.0, -1.0, -1.5, -0.5, -1.5, -0.5, -1.0, -1.0, -1.5, -1.0, -1.5, -0.5, -1.5, -1.0, -1.5, -0.5, -1.5, -0.5, -1.5, -0.5, -1.5, -0.5, -1.5, -0.5, -1.0, 2.0, -2.0, 2.5, -2.0, 2.0, -1.5, 2.0, -1.5, 2.5, -2.0, 2.5, -1.5, 3.0, -1.0, 2.5, -1.0, 3.0, -1.0, 3.0, -1.0, 2.5, -1.0, 3.0, -1.5, 2.0, -2.0, 0.0, 0.0, 2.0, -2.0, 0.0, 0.0, 3.0, -2.0, 3.0, -2.0, 2.5, -1.5, 2.5, -2.0, 0.0, 0.0, 3.0, -1.5, 3.0, -1.0, 3.0, -1.0, 0.0, 0.0, 2.5, -2.0, 2.0, -2.0, 2.0, -2.0, 0.0, 0.0, 0.0, 0.0, 3.0, -2.0, 0.0, 0.0, 3.0, -2.0, 3.0, -1.0, 0.0, 0.0, 2.5, -1.0, 0.0, 0.0, 0.0, 0.0, 2.5, -1.0, 2.0, -2.0, 2.0, -1.0, 2.0, -1.0, 2.5, -1.5, 0.0, 0.0, 0.0, 0.0, 0.0, 0.0, 2.0, -1.5, 2.5, -1.5, 0.0, 0.0, 3.0, -2.0, 3.0, -1.0, 0.0, 0.0, 2.0, -2.0, 2.0, -2.0, 0.0, 0.0, 0.0, 0.0, 2.0, -1.0, 3.0, -2.0, 0.0, 0.0, 0.0, 0.0, 2.0, -2.0, 2.0, -1.5, 0.0, 0.0, 2.5, -1.5, 0.0, 0.0, 2.5, -1.0, 1.5, -1.5, 1.5, -2.0, 1.5, -2.0, 1.5, -1.5, 2.0, -2.0, 2.0, -1.5, 1.5, -1.5, 1.5, -2.0, 1.5, -1.5, 2.0, -2.0, 2.0, -2.0, 2.0, -1.5, 1.5, -2.0, 1.5, -2.0, 2.0, -2.0, 1.5, -2.0, 2.0, -2.0, 2.0, -2.0, 2.0, -2.0, 2.0, -1.5, 2.0, -1.5, 2.0, -1.5, 1.5, -1.5, 1.5, -1.5, 2.0, -2.0, 1.5, -2.0, 2.0, -1.5, 1.5, -2.0, 1.5, -1.5, 2.0, -1.5, 2.0, -1.5, 1.5, -1.5, 2.0, -1.5, 1.5, -2.0, 2.0, -2.0, 1.5, -1.5, 1.5, -1.5, 1.0, -1.5, 1.0, -1.5, 1.5, -2.0, 1.0, -2.0, 1.5, -1.5, 1.0, -2.0, 1.0, -1.5, 1.5, -1.5, 1.5, -1.5, 1.0, -1.5, 1.5, -1.5, 1.0, -2.0, 1.5, -2.0, 1.0, -1.5, 1.0, -1.5, 1.0, -2.0, 1.0, -2.0, 1.0, -1.5, 1.0, -2.0, 1.0, -1.5, 1.0, -1.5, 1.5, -2.0, 1.5, -1.5, 1.5, -2.0, 1.5, -2.0, 1.5, -1.5, 1.0, -2.0, 1.0, -2.0, 1.5, -2.0, 1.0, -2.0, 1.5, -2.0, 1.5, -2.0, 1.5, -2.0, 1.5, -1.5, 1.5, -1.5, 1.0, -1.5, 0.5, -1.5, 0.5, -1.5, 1.0, -2.0, 0.5, -1.5, 1.0, -1.5, 1.0, -2.0, 0.5, -2.0, 0.5, -1.5, 1.0, -1.5, 0.5, -1.5, 1.0, -1.5, 0.5, -2.0, 1.0, -2.0, 0.5, -1.5, 0.5, -1.5, 0.5, -2.0, 0.5, -2.0, 0.5, -1.5, 0.5, -2.0, 0.5, -1.5, 0.5, -1.5, 1.0, -2.0, 1.0, -1.5, 1.0, -2.0, 1.0, -2.0, 1.0, -1.5, 0.5, -2.0, 0.5, -2.0, 1.0, -2.0, 0.5, -2.0, 1.0, -2.0, 1.0, -2.0, 1.0, -2.0, 1.0, -1.5, 1.0, -1.5, 1.788e-07, -2.0, 0.5, -2.0, 0.5, -2.0, 0.5, -2.0, 0.5, -2.0, 0.5, -1.5, 0.5, -2.0, 0.5, -1.5, 0.5, -1.5, 0.5, -2.0, 1.788e-07, -2.0, 0.5, -1.5, 1.788e-07, -2.0, 1.788e-07, -1.5, 0.5, -1.5, 0.5, -1.5, 1.788e-07, -1.5, 1.788e-07, -1.5, 0.5, -1.5, 1.788e-07, -1.5, 0.5, -1.5, 1.788e-07, -1.5, 1.788e-07, -2.0, 1.788e-07, -2.0, 1.788e-07, -1.5, 1.788e-07, -2.0, 1.788e-07, -1.5, 1.788e-07, -1.5, 1.788e-07, -2.0, 0.5, -1.5, 1.788e-07, -2.0, 0.5, -2.0, 0.5, -1.5, 1.788e-07, -2.0, 1.788e-07, -2.0, 0.5, -2.0, 1.788e-07, -1.5, -0.5, -1.5, 1.788e-07, -1.5, -0.5, -1.5, -0.5, -2.0, -0.5, -1.5, -0.5, -2.0, -0.5, -1.5, 1.788e-07, -2.0, -0.5, -1.5, -0.5, -2.0, 1.788e-07, -1.5, -0.5, -2.0, 1.788e-07, -2.0, 1.788e-07, -1.5, -0.5, -2.0, -0.5, -2.0, 1.788e-07, -2.0, -0.5, -2.0, 1.788e-07, -2.0, 1.788e-07, -2.0, 1.788e-07, -2.0, 1.788e-07, -2.0, 1.788e-07, -1.5, 1.788e-07, -2.0, 1.788e-07, -1.5, 1.788e-07, -1.5, 1.788e-07, -2.0, -0.5, -1.5, 1.788e-07, -1.5, -0.5, -1.5, -0.5, -2.0, -0.5, -2.0, 1.788e-07, -1.5, -0.5, -1.5, -0.5, -1.5, -0.5, -1.5, -1.0, -1.5, -0.5, -1.5, -1.0, -1.5, -1.0, -2.0, -1.0, -1.5, -1.0, -2.0, -1.0, -1.5, -0.5, -2.0, -1.0, -1.5, -1.0, -2.0, -0.5, -1.5, -1.0, -2.0, -0.5, -2.0, -0.5, -1.5, -1.0, -2.0, -1.0, -2.0, -0.5, -2.0, -1.0, -2.0, -0.5, -2.0, -0.5, -2.0, -0.5, -2.0, -0.5, -2.0, -0.5, -1.5, -0.5, -2.0, -0.5, -1.5, -0.5, -1.5, -0.5, -2.0, -1.0, -1.5, -0.5, -1.5, -1.0, -1.5, -1.0, -2.0, -1.0, -2.0, -0.5, -1.5, -1.0, -1.5, -1.0, -1.5])
me_cube_014.use_remesh_preserve_volume = False
me_cube_014.use_remesh_preserve_attributes = False
me_cube_014.use_mirror_vertex_groups = False
me_cube_014.update()

# ---- objects
ob_fakedetail32 = bpy.data.objects.new('fakedetail32', me_cube_103)
ob_detail32 = bpy.data.objects.new('detail32', me_cube_102)
ob_col_1 = bpy.data.objects.new('col-1', me_cube_014)
ob_hemi = bpy.data.objects.new('Hemi', light_hemi)

# ---- transforms, parenting, visibility, modifiers, constraints
ob_fakedetail32.location = (0.0, 0.0, 0.0)
ob_fakedetail32.lineart.crease_threshold = 0.0
ob_detail32.location = (0.0, 0.0, 0.0)
ob_detail32.scale = (10.0, 10.0, 10.0)
ob_detail32.lineart.crease_threshold = 0.0
ob_col_1.location = (0.0, 0.0, 0.0)
ob_col_1.scale = (20.0, 20.0, 20.0)
ob_col_1.hide_viewport = True
ob_col_1.lineart.crease_threshold = 0.0
ob_hemi.location = (1.617, -2.424, -2.404)
ob_hemi.lineart.crease_threshold = 0.0

# ---- collection membership
col_collection_1.objects.link(ob_fakedetail32)
col_collection_1.objects.link(ob_detail32)
col_collection_1.objects.link(ob_col_1)
col_collection_1.objects.link(ob_hemi)

# ---- scene / render settings (as saved in the file)
scene.frame_start = 1; scene.frame_end = 250; scene.frame_set(1)
scene.render.engine = 'BLENDER_EEVEE_NEXT'
scene.render.resolution_percentage = 50
scene.render.dither_intensity = 0.0
scene.cycles.use_denoising = False
scene.cycles.samples = 128
scene.cycles.sampling_pattern = 'TABULATED_SOBOL'
scene.cycles.use_adaptive_sampling = False
scene.cycles.use_light_tree = False
scene.view_settings.view_transform = 'Standard'
bpy.context.view_layer.update()

# ---- added for rendering (the .blend has no active camera): camera
cam_auto = bpy.data.cameras.new('AutoCamera')
cam_auto.lens = 50.0
cam_auto.sensor_width = 36.0
cam_auto.clip_end = 4731.26
ob_auto_camera = bpy.data.objects.new('AutoCamera', cam_auto)
scene.collection.objects.link(ob_auto_camera)
ob_auto_camera.location = (269.588, -323.506, 250.671)
ob_auto_camera.rotation_euler = (1.09748, -7.21219e-08, 0.694738)
scene.camera = ob_auto_camera
bpy.context.view_layer.update()
